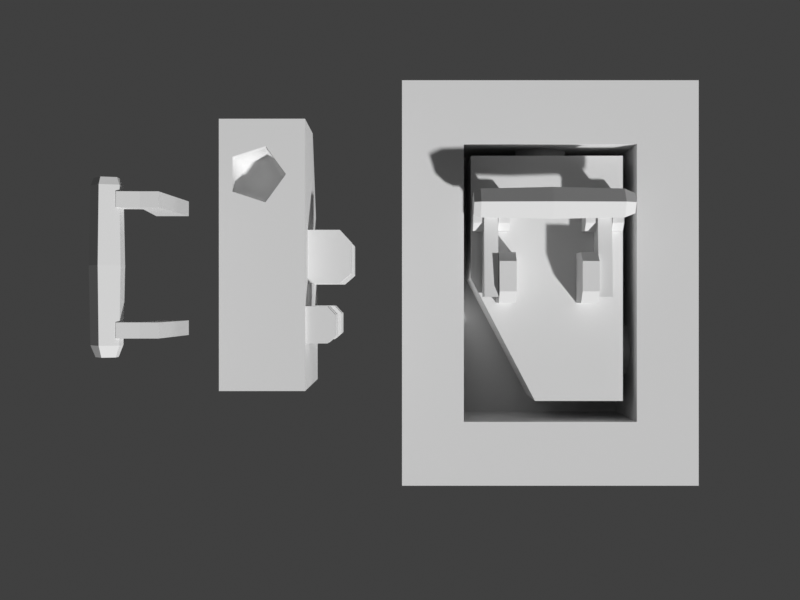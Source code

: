 # Source: boat_switch.blend  (saved by Blender 4.5.91; exported with 4.5.12 LTS)
import bpy
from mathutils import Matrix  # noqa: F401  (used for matrix-valued properties, if any)

bpy.ops.wm.read_factory_settings(use_empty=True)
scene = bpy.context.scene
scene.name = 'Scene'

# ---- collections
col_collection = bpy.data.collections.new('Collection'); scene.collection.children.link(col_collection)
col_parts = bpy.data.collections.new('parts'); scene.collection.children.link(col_parts)

# ---- materials (node trees are filled in below, after node groups)
mat_pipe_wall = bpy.data.materials.new('pipe_wall')
mat_vtx_color = bpy.data.materials.new('vtx_color')
mat_metal_reflect = bpy.data.materials.new('metal_reflect')

# ---- material node trees

# ---- world
world_world = bpy.data.worlds.new('World'); scene.world = world_world
world_world.use_nodes = True; world_world.node_tree.nodes.clear()
_N = world_world.node_tree.nodes; _L = world_world.node_tree.links
n0 = _N.new('ShaderNodeOutputWorld'); n0.name = 'World Output'; n0.location = (300, 300)
n1 = _N.new('ShaderNodeBackground'); n1.name = 'Background'; n1.location = (10, 300)
n1.inputs[0].default_value = (0.05088, 0.05088, 0.05088, 1.0)
_L.new(n1.outputs[0], n0.inputs[0])
n0.is_active_output = True
world_world.color = (0.05088, 0.05088, 0.05088)
world_world.sun_shadow_jitter_overblur = 0.0

# ---- cameras
cam_camera = bpy.data.cameras.new('Camera')
cam_camera.clip_end = 100.0
cam_camera.ortho_scale = 7.314

# ---- meshes
me_repair_scene = bpy.data.meshes.new('repair_scene')
me_repair_scene.from_pydata([], [], [])
me_repair_scene.materials.append(None)
me_repair_scene.update()
me_cube_001 = bpy.data.meshes.new('Cube.001')
me_cube_001.from_pydata([(-2.135, -3.428, -1.0), (-2.135, -3.428, 1.616), (-2.135, 3.428, -1.0), (-2.135, 3.428, 1.616), (2.135, -3.428, -1.0), (2.135, -3.428, 1.616), (2.135, 3.428, -1.0), (2.135, 3.428, 1.616), (-3.66, -5.002, 1.616), (-3.66, 5.002, 1.616), (3.66, -5.002, 1.616), (3.66, 5.002, 1.616)], [], [(0, 2, 3, 1), (2, 6, 7, 3), (6, 4, 5, 7), (4, 0, 1, 5), (2, 0, 4, 6), (1, 8, 10, 5), (7, 11, 9, 3), (5, 10, 11, 7), (3, 9, 8, 1)])
_uv = me_cube_001.uv_layers.new(name='UVMap')
_uv.uv.foreach_set('vector', [0.1573, 0.3257, 0.8427, 0.3257, 0.8427, 0.5872, 0.1573, 0.5872, 0.2866, 0.3257, 0.7134, 0.3257, 0.7134, 0.5872, 0.2866, 0.5872, 0.8427, 0.3257, 0.1573, 0.3257, 0.1573, 0.5872, 0.8427, 0.5872, 0.7134, 0.3257, 0.2866, 0.3257, 0.2866, 0.5872, 0.7134, 0.5872, 0.2866, 0.8427, 0.2866, 0.1573, 0.7134, 0.1573, 0.7134, 0.8427, 0.2866, 0.1573, 0.1341, 0.0, 0.8659, 0.0, 0.7134, 0.1573, 0.7134, 0.8427, 0.8659, 1.0, 0.1341, 1.0, 0.2866, 0.8427, 0.7134, 0.1573, 0.8659, 0.0, 0.8659, 1.0, 0.7134, 0.8427, 0.2866, 0.8427, 0.1341, 1.0, 0.1341, 0.0, 0.2866, 0.1573])
_ca = me_cube_001.color_attributes.new('Col', 'FLOAT_COLOR', 'CORNER')
_ca.data.foreach_set('color', [0.04245, 0.004361, 0.005192, 1.0, 0.04245, 0.004361, 0.005192, 1.0, 0.04245, 0.004361, 0.005192, 1.0, 0.04245, 0.004361, 0.005192, 1.0, 0.04245, 0.004361, 0.005192, 1.0, 0.04245, 0.004361, 0.005192, 1.0, 0.04245, 0.004361, 0.005192, 1.0, 0.04245, 0.004361, 0.005192, 1.0, 0.04245, 0.004361, 0.005192, 1.0, 0.04245, 0.004361, 0.005192, 1.0, 0.04245, 0.004361, 0.005192, 1.0, 0.04245, 0.004361, 0.005192, 1.0, 0.04245, 0.004361, 0.005192, 1.0, 0.04245, 0.004361, 0.005192, 1.0, 0.04245, 0.004361, 0.005192, 1.0, 0.04245, 0.004361, 0.005192, 1.0, 0.04245, 0.004361, 0.005192, 1.0, 0.04245, 0.004361, 0.005192, 1.0, 0.04245, 0.004361, 0.005192, 1.0, 0.04245, 0.004361, 0.005192, 1.0, 0.585, 0.504, 0.4023, 1.0, 0.585, 0.504, 0.4023, 1.0, 0.585, 0.504, 0.4023, 1.0, 0.585, 0.504, 0.4023, 1.0, 0.585, 0.504, 0.4023, 1.0, 0.585, 0.504, 0.4023, 1.0, 0.585, 0.504, 0.4023, 1.0, 0.585, 0.504, 0.4023, 1.0, 0.585, 0.504, 0.4023, 1.0, 0.585, 0.504, 0.4023, 1.0, 0.585, 0.504, 0.4023, 1.0, 0.585, 0.504, 0.4023, 1.0, 0.585, 0.504, 0.4023, 1.0, 0.585, 0.504, 0.4023, 1.0, 0.585, 0.504, 0.4023, 1.0, 0.585, 0.504, 0.4023, 1.0])
me_cube_001.materials.append(mat_pipe_wall)
me_cube_001.use_paint_bone_selection = False
me_cube_001.use_paint_mask = True
me_cube_001.update()
me_base = bpy.data.meshes.new('base')
me_base.from_pydata([(-0.2987, -3.064, -0.9696), (-0.05587, 2.398, 0.5432), (-0.2987, -3.064, 0.9696), (1.515, -1.817, 0.5432), (-1.899, 3.064, -0.9696), (0.5793, 2.398, 0.08171), (-1.899, 3.064, 0.9696), (0.3367, 2.398, -0.665), (1.515, -2.453, 0.08171), (1.899, -3.064, -0.9696), (-0.4484, 2.398, -0.665), (1.899, -3.064, 0.9696), (1.515, -2.21, -0.665), (1.899, 3.064, -0.9696), (-0.691, 2.398, 0.08171), (1.899, 3.064, 0.9696), (0.4105, 2.036, 0.02686), (1.515, -1.425, -0.665), (-0.05587, 2.036, 0.3657), (-1.899, 0.0, -0.9696), (0.2323, 2.036, -0.5214), (-1.899, 0.0, 0.9696), (-0.3441, 2.036, -0.5214), (-0.5222, 2.036, 0.02686), (1.515, -1.182, 0.08171), (1.899, 0.0, -0.9696), (1.152, -2.284, 0.02686), (1.899, 0.0, 0.9696), (1.152, -1.817, 0.3657), (1.152, -2.106, -0.5214), (1.152, -1.529, -0.5214), (1.152, -1.351, 0.02686), (1.899, -1.817, 0.5432), (1.899, -1.182, 0.08171), (1.899, -2.453, 0.08171), (1.899, -1.425, -0.665), (1.899, -2.21, -0.665), (-0.691, 3.064, 0.08171), (-0.05587, 3.064, 0.5432), (-0.4484, 3.064, -0.665), (0.5793, 3.064, 0.08171), (0.3367, 3.064, -0.665), (0.7306, -0.6114, 0.9554), (0.7306, -0.6114, 1.713), (0.7306, 0.624, 0.9554), (0.7306, 0.624, 1.713), (1.141, -0.6114, 0.9554), (1.141, -0.6114, 1.713), (1.141, 0.624, 0.9554), (1.141, 0.624, 1.713), (0.7302, -0.3329, 1.97), (0.7302, 0.4, 1.97), (1.14, 0.4, 1.97), (1.14, -0.3329, 1.97), (-1.269, -0.6114, 0.9554), (-1.269, -0.6114, 1.713), (-1.269, 0.624, 0.9554), (-1.269, 0.624, 1.713), (-0.8592, -0.6114, 0.9554), (-0.8592, -0.6114, 1.713), (-0.8592, 0.624, 0.9554), (-0.8592, 0.624, 1.713), (-1.27, -0.3329, 1.97), (-1.27, 0.4, 1.97), (-0.8597, 0.4, 1.97), (-0.8597, -0.3329, 1.97), (0.864, 1.156, 0.9495), (0.864, 1.156, 1.466), (0.864, 1.998, 0.9495), (0.864, 1.998, 1.466), (1.144, 1.156, 0.9495), (1.144, 1.156, 1.466), (1.144, 1.998, 0.9495), (1.144, 1.998, 1.466), (0.8637, 1.345, 1.641), (0.8637, 1.845, 1.641), (1.143, 1.845, 1.641), (1.143, 1.345, 1.641), (1.518, 1.156, 0.9495), (1.518, 1.156, 1.466), (1.518, 1.998, 0.9495), (1.518, 1.998, 1.466), (1.798, 1.156, 0.9495), (1.798, 1.156, 1.466), (1.798, 1.998, 0.9495), (1.798, 1.998, 1.466), (1.518, 1.345, 1.641), (1.518, 1.845, 1.641), (1.797, 1.845, 1.641), (1.797, 1.345, 1.641), (-1.269, 1.156, 0.9495), (-1.269, 1.156, 1.466), (-1.269, 1.998, 0.9495), (-1.269, 1.998, 1.466), (-0.9894, 1.156, 0.9495), (-0.9894, 1.156, 1.466), (-0.9894, 1.998, 0.9495), (-0.9894, 1.998, 1.466), (-1.269, 1.345, 1.641), (-1.269, 1.845, 1.641), (-0.9897, 1.845, 1.641), (-0.9897, 1.345, 1.641), (-1.882, 1.156, 0.9495), (-1.882, 1.156, 1.466), (-1.882, 1.998, 0.9495), (-1.882, 1.998, 1.466), (-1.603, 1.156, 0.9495), (-1.603, 1.156, 1.466), (-1.603, 1.998, 0.9495), (-1.603, 1.998, 1.466), (-1.883, 1.345, 1.641), (-1.883, 1.845, 1.641), (-1.603, 1.845, 1.641), (-1.603, 1.345, 1.641)], [], [(19, 21, 6, 4), (6, 15, 13, 4, 39, 41, 40, 38, 37), (39, 4, 6, 37), (11, 9, 36, 34), (35, 36, 9, 25, 27, 11, 34, 32, 33), (9, 11, 2, 0), (19, 25, 9, 0), (27, 21, 2, 11), (15, 6, 21, 27), (4, 13, 25, 19), (13, 15, 27, 25), (0, 2, 21, 19), (8, 3, 32, 34), (12, 8, 34, 36), (17, 12, 36, 35), (12, 29, 26, 8), (24, 17, 35, 33), (3, 24, 33, 32), (31, 28, 26, 29, 30), (3, 28, 31, 24), (8, 26, 28, 3), (17, 30, 29, 12), (24, 31, 30, 17), (5, 1, 38, 40), (7, 5, 40, 41), (39, 10, 7, 41), (7, 20, 16, 5), (14, 10, 39, 37), (1, 14, 37, 38), (18, 16, 20, 22, 23), (1, 18, 23, 14), (5, 16, 18, 1), (10, 22, 20, 7), (14, 23, 22, 10), (42, 43, 45, 44), (44, 45, 49, 48), (48, 49, 47, 46), (46, 47, 43, 42), (44, 48, 46, 42), (43, 47, 53, 50), (52, 51, 50, 53), (49, 45, 51, 52), (47, 49, 52, 53), (45, 43, 50, 51), (54, 55, 57, 56), (56, 57, 61, 60), (60, 61, 59, 58), (58, 59, 55, 54), (56, 60, 58, 54), (55, 59, 65, 62), (64, 63, 62, 65), (61, 57, 63, 64), (59, 61, 64, 65), (57, 55, 62, 63), (66, 67, 69, 68), (68, 69, 73, 72), (72, 73, 71, 70), (70, 71, 67, 66), (68, 72, 70, 66), (67, 71, 77, 74), (76, 75, 74, 77), (73, 69, 75, 76), (71, 73, 76, 77), (69, 67, 74, 75), (78, 79, 81, 80), (80, 81, 85, 84), (84, 85, 83, 82), (82, 83, 79, 78), (80, 84, 82, 78), (79, 83, 89, 86), (88, 87, 86, 89), (85, 81, 87, 88), (83, 85, 88, 89), (81, 79, 86, 87), (90, 91, 93, 92), (92, 93, 97, 96), (96, 97, 95, 94), (94, 95, 91, 90), (92, 96, 94, 90), (91, 95, 101, 98), (100, 99, 98, 101), (97, 93, 99, 100), (95, 97, 100, 101), (93, 91, 98, 99), (102, 103, 105, 104), (104, 105, 109, 108), (108, 109, 107, 106), (106, 107, 103, 102), (104, 108, 106, 102), (103, 107, 113, 110), (112, 111, 110, 113), (109, 105, 111, 112), (107, 109, 112, 113), (105, 103, 110, 111)])
me_base.polygons.foreach_set('use_smooth', [0, 0, 0, 0, 0, 0, 0, 0, 0, 0, 0, 0, 1, 1, 1, 1, 1, 1, 1, 1, 1, 1, 1, 1, 1, 1, 1, 1, 1, 1, 1, 1, 1, 1, 0, 0, 0, 0, 0, 0, 0, 0, 0, 0, 0, 0, 0, 0, 0, 0, 0, 0, 0, 0, 0, 0, 0, 0, 0, 0, 0, 0, 0, 0, 0, 0, 0, 0, 0, 0, 0, 0, 0, 0, 0, 0, 0, 0, 0, 0, 0, 0, 0, 0, 0, 0, 0, 0, 0, 0, 0, 0, 0, 0])
me_base.polygons.foreach_set('material_index', [0, 0, 0, 0, 0, 0, 0, 0, 0, 0, 0, 0, 1, 1, 1, 1, 1, 1, 1, 1, 1, 1, 1, 1, 1, 1, 1, 1, 1, 1, 1, 1, 1, 1, 1, 1, 1, 1, 1, 1, 1, 1, 1, 1, 1, 1, 1, 1, 1, 1, 1, 1, 1, 1, 1, 1, 1, 1, 1, 1, 1, 1, 1, 1, 1, 1, 1, 1, 1, 1, 1, 1, 1, 1, 1, 1, 1, 1, 1, 1, 1, 1, 1, 1, 1, 1, 1, 1, 1, 1, 1, 1, 1, 1])
_uv = me_base.uv_layers.new(name='UVMap')
_uv.uv.foreach_set('vector', [0.375, 0.125, 0.625, 0.125, 0.625, 0.25, 0.375, 0.25, 0.625, 0.25, 0.625, 0.5, 0.375, 0.5, 0.375, 0.25, 0.4143, 0.3455, 0.4143, 0.3972, 0.5105, 0.4131, 0.57, 0.3713, 0.5105, 0.3295, 0.4143, 0.3455, 0.375, 0.25, 0.625, 0.25, 0.5105, 0.3295, 0.625, 0.75, 0.375, 0.75, 0.4143, 0.7152, 0.5105, 0.7251, 0.4143, 0.6831, 0.4143, 0.7152, 0.375, 0.75, 0.375, 0.625, 0.625, 0.625, 0.625, 0.75, 0.5105, 0.7251, 0.57, 0.6992, 0.5105, 0.6732, 0.375, 0.75, 0.625, 0.75, 0.625, 1.0, 0.375, 1.0, 0.125, 0.625, 0.375, 0.625, 0.375, 0.75, 0.125, 0.75, 0.625, 0.625, 0.875, 0.625, 0.875, 0.75, 0.625, 0.75, 0.625, 0.5, 0.875, 0.5, 0.875, 0.625, 0.625, 0.625, 0.125, 0.5, 0.375, 0.5, 0.375, 0.625, 0.125, 0.625, 0.375, 0.5, 0.625, 0.5, 0.625, 0.625, 0.375, 0.625, 0.375, 0.0, 0.625, 0.0, 0.625, 0.125, 0.375, 0.125, 0.8, 1.0, 1.0, 1.0, 1.0, 0.8562, 0.8, 0.8562, 0.6, 1.0, 0.8, 1.0, 0.8, 0.8562, 0.6, 0.8562, 0.6, 1.0, 0.6, 1.0, 0.6, 0.8562, 0.6, 0.8562, 0.6, 1.0, 0.6, 1.0, 0.8, 1.0, 0.8, 1.0, 0.2, 1.0, 0.4, 1.0, 0.4, 0.8562, 0.2, 0.8562, 2.98e-08, 1.0, 0.2, 1.0, 0.2, 0.8562, 2.98e-08, 0.8562, 0.02175, 0.3242, 0.25, 0.49, 0.4783, 0.3242, 0.3911, 0.05584, 0.1089, 0.3875, 2.98e-08, 1.0, 2.98e-08, 1.0, 0.2, 1.0, 0.2, 1.0, 0.8, 1.0, 0.8, 1.0, 1.0, 1.0, 1.0, 1.0, 0.4, 1.0, 0.4, 1.0, 0.6, 1.0, 0.6, 1.0, 0.2, 1.0, 0.2, 1.0, 0.4, 1.0, 0.4, 1.0, 0.8, 1.0, 1.0, 1.0, 1.0, 0.751, 0.8, 0.751, 0.6, 1.0, 0.8, 1.0, 0.8, 0.751, 0.6, 0.751, 0.4, 0.5, 0.4, 0.5, 0.6, 0.5, 0.6, 0.5, 0.6, 1.0, 0.6, 1.0, 0.8, 1.0, 0.8, 1.0, 0.2, 1.0, 0.4, 1.0, 0.4, 0.751, 0.2, 0.751, 2.98e-08, 1.0, 0.2, 1.0, 0.2, 0.751, 2.98e-08, 0.751, 0.25, 0.49, 0.4783, 0.3242, 0.3911, 0.05584, 0.1089, 0.3875, 0.02175, 0.3242, 2.98e-08, 1.0, 2.98e-08, 1.0, 0.2, 1.0, 0.2, 1.0, 0.8, 1.0, 0.8, 1.0, 1.0, 1.0, 1.0, 1.0, 0.4, 1.0, 0.4, 1.0, 0.5734, 1.0, 0.6, 1.0, 0.2, 1.0, 0.2, 1.0, 0.4, 1.0, 0.4, 1.0, 0.375, 0.0, 0.625, 0.0, 0.625, 0.25, 0.375, 0.25, 0.375, 0.25, 0.625, 0.25, 0.625, 0.5, 0.375, 0.5, 0.375, 0.5, 0.625, 0.5, 0.625, 0.75, 0.375, 0.75, 0.375, 0.75, 0.625, 0.75, 0.625, 1.0, 0.375, 1.0, 0.125, 0.5, 0.375, 0.5, 0.375, 0.75, 0.125, 0.75, 0.625, 1.0, 0.625, 0.75, 0.625, 0.75, 0.625, 1.0, 0.625, 0.5, 0.875, 0.5, 0.875, 0.75, 0.625, 0.75, 0.625, 0.5, 0.625, 0.25, 0.625, 0.25, 0.625, 0.5, 0.625, 0.75, 0.625, 0.5, 0.625, 0.5, 0.625, 0.75, 0.625, 0.25, 0.625, 0.0, 0.625, 0.0, 0.625, 0.25, 0.375, 0.0, 0.625, 0.0, 0.625, 0.25, 0.375, 0.25, 0.375, 0.25, 0.625, 0.25, 0.625, 0.5, 0.375, 0.5, 0.375, 0.5, 0.625, 0.5, 0.625, 0.75, 0.375, 0.75, 0.375, 0.75, 0.625, 0.75, 0.625, 1.0, 0.375, 1.0, 0.125, 0.5, 0.375, 0.5, 0.375, 0.75, 0.125, 0.75, 0.625, 1.0, 0.625, 0.75, 0.625, 0.75, 0.625, 1.0, 0.625, 0.5, 0.875, 0.5, 0.875, 0.75, 0.625, 0.75, 0.625, 0.5, 0.625, 0.25, 0.625, 0.25, 0.625, 0.5, 0.625, 0.75, 0.625, 0.5, 0.625, 0.5, 0.625, 0.75, 0.625, 0.25, 0.625, 0.0, 0.625, 0.0, 0.625, 0.25, 0.375, 0.0, 0.625, 0.0, 0.625, 0.25, 0.375, 0.25, 0.375, 0.25, 0.625, 0.25, 0.625, 0.5, 0.375, 0.5, 0.375, 0.5, 0.625, 0.5, 0.625, 0.75, 0.375, 0.75, 0.375, 0.75, 0.625, 0.75, 0.625, 1.0, 0.375, 1.0, 0.125, 0.5, 0.375, 0.5, 0.375, 0.75, 0.125, 0.75, 0.625, 1.0, 0.625, 0.75, 0.625, 0.75, 0.625, 1.0, 0.625, 0.5, 0.875, 0.5, 0.875, 0.75, 0.625, 0.75, 0.625, 0.5, 0.625, 0.25, 0.625, 0.25, 0.625, 0.5, 0.625, 0.75, 0.625, 0.5, 0.625, 0.5, 0.625, 0.75, 0.625, 0.25, 0.625, 0.0, 0.625, 0.0, 0.625, 0.25, 0.375, 0.0, 0.625, 0.0, 0.625, 0.25, 0.375, 0.25, 0.375, 0.25, 0.625, 0.25, 0.625, 0.5, 0.375, 0.5, 0.375, 0.5, 0.625, 0.5, 0.625, 0.75, 0.375, 0.75, 0.375, 0.75, 0.625, 0.75, 0.625, 1.0, 0.375, 1.0, 0.125, 0.5, 0.375, 0.5, 0.375, 0.75, 0.125, 0.75, 0.625, 1.0, 0.625, 0.75, 0.625, 0.75, 0.625, 1.0, 0.625, 0.5, 0.875, 0.5, 0.875, 0.75, 0.625, 0.75, 0.625, 0.5, 0.625, 0.25, 0.625, 0.25, 0.625, 0.5, 0.625, 0.75, 0.625, 0.5, 0.625, 0.5, 0.625, 0.75, 0.625, 0.25, 0.625, 0.0, 0.625, 0.0, 0.625, 0.25, 0.375, 0.0, 0.625, 0.0, 0.625, 0.25, 0.375, 0.25, 0.375, 0.25, 0.625, 0.25, 0.625, 0.5, 0.375, 0.5, 0.375, 0.5, 0.625, 0.5, 0.625, 0.75, 0.375, 0.75, 0.375, 0.75, 0.625, 0.75, 0.625, 1.0, 0.375, 1.0, 0.125, 0.5, 0.375, 0.5, 0.375, 0.75, 0.125, 0.75, 0.625, 1.0, 0.625, 0.75, 0.625, 0.75, 0.625, 1.0, 0.625, 0.5, 0.875, 0.5, 0.875, 0.75, 0.625, 0.75, 0.625, 0.5, 0.625, 0.25, 0.625, 0.25, 0.625, 0.5, 0.625, 0.75, 0.625, 0.5, 0.625, 0.5, 0.625, 0.75, 0.625, 0.25, 0.625, 0.0, 0.625, 0.0, 0.625, 0.25, 0.375, 0.0, 0.625, 0.0, 0.625, 0.25, 0.375, 0.25, 0.375, 0.25, 0.625, 0.25, 0.625, 0.5, 0.375, 0.5, 0.375, 0.5, 0.625, 0.5, 0.625, 0.75, 0.375, 0.75, 0.375, 0.75, 0.625, 0.75, 0.625, 1.0, 0.375, 1.0, 0.125, 0.5, 0.375, 0.5, 0.375, 0.75, 0.125, 0.75, 0.625, 1.0, 0.625, 0.75, 0.625, 0.75, 0.625, 1.0, 0.625, 0.5, 0.875, 0.5, 0.875, 0.75, 0.625, 0.75, 0.625, 0.5, 0.625, 0.25, 0.625, 0.25, 0.625, 0.5, 0.625, 0.75, 0.625, 0.5, 0.625, 0.5, 0.625, 0.75, 0.625, 0.25, 0.625, 0.0, 0.625, 0.0, 0.625, 0.25])
_ca = me_base.color_attributes.new('Attribute', 'BYTE_COLOR', 'CORNER')
_ca.data.foreach_set('color', [1.0, 1.0, 1.0, 1.0, 1.0, 1.0, 1.0, 1.0, 1.0, 1.0, 1.0, 1.0, 1.0, 1.0, 1.0, 1.0, 1.0, 1.0, 1.0, 1.0, 0.01681, 0.02315, 0.2086, 1.0, 0.01681, 0.02315, 0.2086, 1.0, 1.0, 1.0, 1.0, 1.0, 0.01681, 0.02315, 0.2086, 1.0, 0.1946, 0.2016, 0.3663, 1.0, 0.01681, 0.02315, 0.2086, 1.0, 1.0, 1.0, 1.0, 1.0, 1.0, 1.0, 1.0, 1.0, 0.01681, 0.02315, 0.2086, 1.0, 1.0, 1.0, 1.0, 1.0, 1.0, 1.0, 1.0, 1.0, 1.0, 1.0, 1.0, 1.0, 1.0, 1.0, 1.0, 1.0, 1.0, 1.0, 1.0, 1.0, 1.0, 1.0, 1.0, 1.0, 1.0, 1.0, 1.0, 1.0, 1.0, 1.0, 1.0, 1.0, 1.0, 1.0, 1.0, 1.0, 1.0, 1.0, 1.0, 1.0, 1.0, 1.0, 1.0, 1.0, 1.0, 1.0, 1.0, 1.0, 1.0, 1.0, 1.0, 1.0, 1.0, 1.0, 1.0, 1.0, 1.0, 1.0, 1.0, 1.0, 1.0, 1.0, 1.0, 1.0, 1.0, 1.0, 1.0, 1.0, 1.0, 1.0, 1.0, 1.0, 1.0, 1.0, 1.0, 1.0, 1.0, 1.0, 1.0, 1.0, 1.0, 1.0, 1.0, 1.0, 1.0, 1.0, 1.0, 1.0, 1.0, 1.0, 1.0, 1.0, 1.0, 1.0, 1.0, 1.0, 1.0, 1.0, 1.0, 1.0, 1.0, 1.0, 1.0, 1.0, 1.0, 1.0, 1.0, 1.0, 1.0, 1.0, 1.0, 1.0, 0.01681, 0.02315, 0.2086, 1.0, 1.0, 1.0, 1.0, 1.0, 1.0, 1.0, 1.0, 1.0, 1.0, 1.0, 1.0, 1.0, 1.0, 1.0, 1.0, 1.0, 0.01681, 0.02315, 0.2086, 1.0, 1.0, 1.0, 1.0, 1.0, 1.0, 1.0, 1.0, 1.0, 0.01681, 0.02315, 0.2086, 1.0, 0.01681, 0.02315, 0.2086, 1.0, 1.0, 1.0, 1.0, 1.0, 1.0, 1.0, 1.0, 1.0, 1.0, 1.0, 1.0, 1.0, 1.0, 1.0, 1.0, 1.0, 1.0, 1.0, 1.0, 1.0, 1.0, 1.0, 1.0, 1.0, 1.0, 1.0, 1.0, 1.0, 1.0, 1.0, 1.0, 1.0, 1.0, 1.0, 1.0, 1.0, 1.0, 1.0, 1.0, 1.0, 1.0, 1.0, 1.0, 1.0, 1.0, 1.0, 1.0, 1.0, 1.0, 1.0, 1.0, 1.0, 1.0, 1.0, 1.0, 1.0, 1.0, 1.0, 1.0, 1.0, 1.0, 1.0, 1.0, 1.0, 1.0, 1.0, 1.0, 1.0, 1.0, 1.0, 1.0, 1.0, 1.0, 1.0, 1.0, 1.0, 1.0, 1.0, 1.0, 1.0, 1.0, 1.0, 1.0, 1.0, 1.0, 1.0, 1.0, 1.0, 1.0, 1.0, 1.0, 1.0, 1.0, 1.0, 1.0, 1.0, 1.0, 1.0, 1.0, 1.0, 1.0, 1.0, 1.0, 1.0, 1.0, 1.0, 1.0, 1.0, 1.0, 1.0, 1.0, 1.0, 1.0, 1.0, 1.0, 1.0, 1.0, 1.0, 1.0, 1.0, 1.0, 1.0, 1.0, 1.0, 1.0, 1.0, 1.0, 1.0, 1.0, 1.0, 1.0, 1.0, 1.0, 1.0, 1.0, 1.0, 1.0, 1.0, 1.0, 1.0, 1.0, 1.0, 1.0, 1.0, 1.0, 1.0, 1.0, 1.0, 1.0, 1.0, 1.0, 1.0, 1.0, 1.0, 1.0, 1.0, 1.0, 1.0, 1.0, 1.0, 1.0, 1.0, 1.0, 1.0, 1.0, 1.0, 1.0, 1.0, 1.0, 1.0, 1.0, 1.0, 1.0, 1.0, 1.0, 1.0, 1.0, 1.0, 1.0, 1.0, 1.0, 1.0, 1.0, 1.0, 1.0, 1.0, 1.0, 1.0, 1.0, 1.0, 1.0, 1.0, 1.0, 1.0, 1.0, 1.0, 1.0, 1.0, 1.0, 1.0, 1.0, 1.0, 1.0, 1.0, 1.0, 1.0, 1.0, 1.0, 1.0, 1.0, 1.0, 1.0, 1.0, 1.0, 1.0, 1.0, 0.01681, 0.02315, 0.2086, 1.0, 1.0, 1.0, 1.0, 1.0, 1.0, 1.0, 1.0, 1.0, 0.01681, 0.02315, 0.2086, 1.0, 0.1946, 0.2016, 0.3663, 1.0, 0.01681, 0.02315, 0.2086, 1.0, 0.3663, 0.3712, 0.5089, 1.0, 1.0, 1.0, 1.0, 1.0, 0.1946, 0.2016, 0.3663, 1.0, 1.0, 1.0, 1.0, 1.0, 1.0, 1.0, 1.0, 1.0, 1.0, 1.0, 1.0, 1.0, 1.0, 1.0, 1.0, 1.0, 1.0, 1.0, 1.0, 1.0, 0.3663, 0.3712, 0.5089, 1.0, 0.01681, 0.02315, 0.2086, 1.0, 1.0, 1.0, 1.0, 1.0, 1.0, 1.0, 1.0, 1.0, 1.0, 1.0, 1.0, 1.0, 1.0, 1.0, 1.0, 1.0, 1.0, 1.0, 1.0, 1.0, 1.0, 1.0, 1.0, 1.0, 1.0, 1.0, 1.0, 1.0, 1.0, 1.0, 1.0, 1.0, 1.0, 1.0, 1.0, 1.0, 1.0, 1.0, 1.0, 1.0, 1.0, 1.0, 1.0, 1.0, 1.0, 1.0, 1.0, 1.0, 1.0, 1.0, 1.0, 1.0, 1.0, 1.0, 1.0, 1.0, 1.0, 1.0, 1.0, 1.0, 1.0, 1.0, 1.0, 1.0, 1.0, 1.0, 1.0, 1.0, 1.0, 1.0, 1.0, 1.0, 0.3663, 0.3712, 0.5089, 1.0, 1.0, 1.0, 1.0, 1.0, 1.0, 1.0, 1.0, 1.0, 1.0, 1.0, 1.0, 1.0, 1.0, 1.0, 1.0, 1.0, 1.0, 1.0, 1.0, 1.0, 1.0, 1.0, 1.0, 1.0, 0.3663, 0.3712, 0.5089, 1.0, 1.0, 1.0, 1.0, 1.0, 1.0, 1.0, 1.0, 1.0, 1.0, 1.0, 1.0, 1.0, 1.0, 1.0, 1.0, 1.0, 1.0, 1.0, 1.0, 1.0, 1.0, 1.0, 1.0, 1.0, 1.0, 1.0, 1.0, 1.0, 1.0, 1.0, 1.0, 1.0, 1.0, 1.0, 1.0, 1.0, 1.0, 1.0, 1.0, 1.0, 1.0, 1.0, 1.0, 1.0, 1.0, 1.0, 1.0, 1.0, 1.0, 1.0, 1.0, 1.0, 1.0, 1.0, 1.0, 1.0, 1.0, 1.0, 1.0, 1.0, 1.0, 1.0, 1.0, 1.0, 1.0, 1.0, 1.0, 1.0, 1.0, 1.0, 1.0, 1.0, 1.0, 1.0, 1.0, 1.0, 1.0, 1.0, 1.0, 1.0, 1.0, 1.0, 1.0, 1.0, 1.0, 1.0, 1.0, 1.0, 1.0, 1.0, 1.0, 1.0, 1.0, 1.0, 1.0, 1.0, 1.0, 1.0, 1.0, 1.0, 1.0, 1.0, 1.0, 1.0, 1.0, 1.0, 1.0, 1.0, 1.0, 1.0, 1.0, 1.0, 1.0, 1.0, 1.0, 1.0, 1.0, 1.0, 1.0, 1.0, 1.0, 1.0, 1.0, 1.0, 1.0, 1.0, 1.0, 1.0, 1.0, 1.0, 1.0, 1.0, 1.0, 1.0, 1.0, 1.0, 1.0, 1.0, 1.0, 1.0, 1.0, 1.0, 1.0, 1.0, 1.0, 1.0, 1.0, 1.0, 1.0, 1.0, 1.0, 1.0, 1.0, 1.0, 1.0, 1.0, 1.0, 1.0, 1.0, 1.0, 1.0, 1.0, 1.0, 1.0, 1.0, 1.0, 1.0, 1.0, 1.0, 1.0, 1.0, 1.0, 1.0, 1.0, 1.0, 1.0, 1.0, 1.0, 1.0, 1.0, 1.0, 1.0, 1.0, 1.0, 1.0, 1.0, 1.0, 1.0, 1.0, 1.0, 1.0, 1.0, 1.0, 1.0, 1.0, 1.0, 1.0, 1.0, 1.0, 1.0, 1.0, 1.0, 1.0, 1.0, 1.0, 1.0, 1.0, 1.0, 1.0, 1.0, 1.0, 1.0, 1.0, 1.0, 1.0, 1.0, 1.0, 1.0, 1.0, 1.0, 1.0, 1.0, 1.0, 1.0, 1.0, 1.0, 1.0, 1.0, 1.0, 1.0, 1.0, 1.0, 1.0, 1.0, 1.0, 1.0, 1.0, 1.0, 1.0, 1.0, 1.0, 1.0, 1.0, 1.0, 1.0, 1.0, 1.0, 1.0, 1.0, 1.0, 1.0, 1.0, 1.0, 1.0, 1.0, 1.0, 1.0, 1.0, 1.0, 1.0, 1.0, 1.0, 1.0, 1.0, 1.0, 1.0, 1.0, 1.0, 1.0, 1.0, 1.0, 1.0, 1.0, 1.0, 1.0, 1.0, 1.0, 1.0, 1.0, 1.0, 1.0, 1.0, 1.0, 1.0, 1.0, 1.0, 1.0, 1.0, 1.0, 1.0, 1.0, 1.0, 1.0, 1.0, 1.0, 1.0, 1.0, 1.0, 1.0, 1.0, 1.0, 1.0, 1.0, 1.0, 1.0, 1.0, 1.0, 1.0, 1.0, 1.0, 1.0, 1.0, 1.0, 1.0, 1.0, 1.0, 1.0, 1.0, 1.0, 1.0, 1.0, 1.0, 1.0, 1.0, 1.0, 1.0, 1.0, 1.0, 1.0, 1.0, 1.0, 1.0, 1.0, 1.0, 1.0, 1.0, 1.0, 1.0, 1.0, 1.0, 1.0, 1.0, 1.0, 1.0, 1.0, 1.0, 1.0, 1.0, 1.0, 1.0, 1.0, 1.0, 1.0, 1.0, 1.0, 1.0, 1.0, 1.0, 1.0, 1.0, 1.0, 1.0, 1.0, 1.0, 1.0, 1.0, 1.0, 1.0, 1.0, 1.0, 1.0, 1.0, 1.0, 1.0, 1.0, 1.0, 1.0, 1.0, 1.0, 1.0, 1.0, 1.0, 1.0, 1.0, 1.0, 1.0, 1.0, 1.0, 1.0, 1.0, 1.0, 1.0, 1.0, 1.0, 1.0, 1.0, 1.0, 1.0, 1.0, 1.0, 1.0, 1.0, 1.0, 1.0, 1.0, 1.0, 1.0, 1.0, 1.0, 1.0, 1.0, 1.0, 1.0, 1.0, 1.0, 1.0, 1.0, 1.0, 1.0, 1.0, 1.0, 1.0, 1.0, 1.0, 1.0, 1.0, 1.0, 1.0, 1.0, 1.0, 1.0, 1.0, 1.0, 1.0, 1.0, 1.0, 1.0, 1.0, 1.0, 1.0, 1.0, 1.0, 1.0, 1.0, 1.0, 1.0, 1.0, 1.0, 1.0, 1.0, 1.0, 1.0, 1.0, 1.0, 1.0, 1.0, 1.0, 1.0, 1.0, 1.0, 1.0, 1.0, 1.0, 1.0, 1.0, 1.0, 1.0, 1.0, 1.0, 1.0, 1.0, 1.0, 1.0, 1.0, 1.0, 1.0, 1.0, 1.0, 1.0, 1.0, 1.0, 1.0, 1.0, 1.0, 1.0, 1.0, 1.0, 1.0, 1.0, 1.0, 1.0, 1.0, 1.0, 1.0, 1.0, 1.0, 1.0, 1.0, 1.0, 1.0, 1.0, 1.0, 1.0, 1.0, 1.0, 1.0, 1.0, 1.0, 1.0, 1.0, 1.0, 1.0, 1.0, 1.0, 1.0, 1.0, 1.0, 1.0, 1.0, 1.0, 1.0, 1.0, 1.0, 1.0, 1.0, 1.0, 1.0, 1.0, 1.0, 1.0, 1.0, 1.0, 1.0, 1.0, 1.0, 1.0, 1.0, 1.0, 1.0, 1.0, 1.0, 1.0, 1.0, 1.0, 1.0, 1.0, 1.0, 1.0, 1.0, 1.0, 1.0, 1.0, 1.0, 1.0, 1.0, 1.0, 1.0, 1.0, 1.0, 1.0, 1.0, 1.0, 1.0, 1.0, 1.0, 1.0, 1.0, 1.0, 1.0, 1.0, 1.0, 1.0, 1.0, 1.0, 1.0, 1.0, 1.0, 1.0, 1.0, 1.0, 1.0, 1.0, 1.0, 1.0, 1.0, 1.0, 1.0, 1.0, 1.0, 1.0, 1.0, 1.0, 1.0, 1.0, 1.0, 1.0, 1.0, 1.0, 1.0, 1.0, 1.0, 1.0, 1.0, 1.0, 1.0, 1.0, 1.0, 1.0, 1.0, 1.0, 1.0, 1.0, 1.0, 1.0, 1.0, 1.0, 1.0, 1.0, 1.0, 1.0, 1.0, 1.0, 1.0, 1.0, 1.0, 1.0, 1.0, 1.0, 1.0, 1.0, 1.0, 1.0, 1.0, 1.0, 1.0, 1.0, 1.0, 1.0, 1.0, 1.0, 1.0, 1.0, 1.0, 1.0, 1.0, 1.0, 1.0, 1.0, 1.0, 1.0, 1.0, 1.0, 1.0, 1.0, 1.0, 1.0, 1.0, 1.0, 1.0, 1.0, 1.0, 1.0, 1.0, 1.0, 1.0, 1.0, 1.0, 1.0, 1.0, 1.0, 1.0, 1.0, 1.0, 1.0, 1.0, 1.0, 1.0, 1.0, 1.0, 1.0, 1.0, 1.0, 1.0, 1.0, 1.0, 1.0, 1.0, 1.0, 1.0, 1.0, 1.0, 1.0, 1.0, 1.0, 1.0, 1.0, 1.0, 1.0, 1.0, 1.0, 1.0, 1.0, 1.0, 1.0, 1.0, 1.0, 1.0, 1.0, 1.0, 1.0, 1.0, 1.0, 1.0, 1.0, 1.0, 1.0, 1.0, 1.0, 1.0, 1.0, 1.0, 1.0, 1.0, 1.0, 1.0, 1.0, 1.0, 1.0, 1.0, 1.0, 1.0, 1.0, 1.0, 1.0, 1.0, 1.0, 1.0, 1.0, 1.0, 1.0, 1.0, 1.0, 1.0, 1.0, 1.0, 1.0, 1.0, 1.0, 1.0, 1.0, 1.0, 1.0, 1.0, 1.0, 1.0, 1.0, 1.0, 1.0, 1.0, 1.0, 1.0, 1.0, 1.0, 1.0, 1.0, 1.0, 1.0, 1.0, 1.0, 1.0, 1.0, 1.0, 1.0, 1.0, 1.0, 1.0, 1.0, 1.0, 1.0, 1.0, 1.0, 1.0, 1.0, 1.0, 1.0, 1.0, 1.0, 1.0, 1.0, 1.0, 1.0, 1.0, 1.0, 1.0, 1.0, 1.0, 1.0, 1.0, 1.0, 1.0, 1.0, 1.0, 1.0, 1.0, 1.0, 1.0, 1.0, 1.0, 1.0, 1.0, 1.0, 1.0, 1.0, 1.0, 1.0, 1.0, 1.0, 1.0, 1.0, 1.0, 1.0, 1.0, 1.0, 1.0, 1.0, 1.0, 1.0, 1.0, 1.0, 1.0, 1.0, 1.0, 1.0, 1.0, 1.0, 1.0, 1.0, 1.0, 1.0, 1.0, 1.0, 1.0, 1.0, 1.0, 1.0, 1.0, 1.0, 1.0, 1.0, 1.0, 1.0, 1.0, 1.0, 1.0, 1.0, 1.0, 1.0, 1.0, 1.0, 1.0, 1.0, 1.0, 1.0, 1.0, 1.0, 1.0, 1.0, 1.0, 1.0, 1.0, 1.0, 1.0, 1.0, 1.0, 1.0, 1.0, 1.0, 1.0, 1.0, 1.0, 1.0, 1.0, 1.0, 1.0, 1.0, 1.0, 1.0, 1.0, 1.0, 1.0, 1.0, 1.0, 1.0, 1.0, 1.0, 1.0, 1.0, 1.0, 1.0, 1.0, 1.0, 1.0, 1.0, 1.0, 1.0, 1.0, 1.0, 1.0, 1.0, 1.0, 1.0, 1.0, 1.0, 1.0, 1.0, 1.0, 1.0, 1.0, 1.0, 1.0, 1.0, 1.0, 1.0, 1.0, 1.0, 1.0, 1.0, 1.0, 1.0, 1.0, 1.0, 1.0, 1.0, 1.0, 1.0, 1.0, 1.0, 1.0, 1.0, 1.0, 1.0, 1.0, 1.0, 1.0, 1.0, 1.0, 1.0, 1.0, 1.0, 1.0, 1.0, 1.0, 1.0, 1.0, 1.0, 1.0, 1.0, 1.0, 1.0, 1.0])
_ca = me_base.color_attributes.new('Col', 'FLOAT_COLOR', 'CORNER')
_ca.data.foreach_set('color', [0.008339, 0.009625, 0.1433, 1.0, 0.01704, 0.02285, 0.2082, 1.0, 0.01704, 0.02285, 0.2082, 1.0, 0.006283, 0.005844, 0.132, 1.0, 0.01704, 0.02285, 0.2082, 1.0, 0.01704, 0.02285, 0.2082, 1.0, 0.006283, 0.005844, 0.132, 1.0, 0.006283, 0.005844, 0.132, 1.0, 0.006283, 0.005844, 0.132, 1.0, 0.006283, 0.005844, 0.132, 1.0, 0.01704, 0.02285, 0.2082, 1.0, 0.01704, 0.02285, 0.2082, 1.0, 0.01704, 0.02285, 0.2082, 1.0, 0.006283, 0.005844, 0.132, 1.0, 0.006283, 0.005844, 0.132, 1.0, 0.01704, 0.02285, 0.2082, 1.0, 0.01704, 0.02285, 0.2082, 1.0, 0.01704, 0.02285, 0.2082, 1.0, 0.006283, 0.005844, 0.132, 1.0, 0.006283, 0.005844, 0.132, 1.0, 0.01704, 0.02285, 0.2082, 1.0, 0.006283, 0.005844, 0.132, 1.0, 0.006283, 0.005844, 0.132, 1.0, 0.006283, 0.005844, 0.132, 1.0, 0.006283, 0.005844, 0.132, 1.0, 0.01704, 0.02285, 0.2082, 1.0, 0.01704, 0.02285, 0.2082, 1.0, 0.01704, 0.02285, 0.2082, 1.0, 0.01704, 0.02285, 0.2082, 1.0, 0.01704, 0.02285, 0.2082, 1.0, 0.006283, 0.005844, 0.132, 1.0, 0.01704, 0.02285, 0.2082, 1.0, 0.01704, 0.02285, 0.2082, 1.0, 0.006283, 0.005844, 0.132, 1.0, 0.008339, 0.009625, 0.1433, 1.0, 0.006283, 0.005844, 0.132, 1.0, 0.006283, 0.005844, 0.132, 1.0, 0.006283, 0.005844, 0.132, 1.0, 0.01704, 0.02285, 0.2082, 1.0, 0.01704, 0.02285, 0.2082, 1.0, 0.01704, 0.02285, 0.2082, 1.0, 0.01704, 0.02285, 0.2082, 1.0, 0.01704, 0.02285, 0.2082, 1.0, 0.01704, 0.02285, 0.2082, 1.0, 0.01704, 0.02285, 0.2082, 1.0, 0.01704, 0.02285, 0.2082, 1.0, 0.006283, 0.005844, 0.132, 1.0, 0.006283, 0.005844, 0.132, 1.0, 0.006283, 0.005844, 0.132, 1.0, 0.008339, 0.009625, 0.1433, 1.0, 0.006283, 0.005844, 0.132, 1.0, 0.01704, 0.02285, 0.2082, 1.0, 0.01704, 0.02285, 0.2082, 1.0, 0.006283, 0.005844, 0.132, 1.0, 0.006283, 0.005844, 0.132, 1.0, 0.01704, 0.02285, 0.2082, 1.0, 0.01704, 0.02285, 0.2082, 1.0, 0.008339, 0.009625, 0.1433, 1.0, 0.01704, 0.02285, 0.2082, 1.0, 0.01704, 0.02285, 0.2082, 1.0, 0.01704, 0.02285, 0.2082, 1.0, 0.01704, 0.02285, 0.2082, 1.0, 0.006283, 0.005844, 0.132, 1.0, 0.01704, 0.02285, 0.2082, 1.0, 0.01704, 0.02285, 0.2082, 1.0, 0.006283, 0.005844, 0.132, 1.0, 0.006283, 0.005844, 0.132, 1.0, 0.006283, 0.005844, 0.132, 1.0, 0.006283, 0.005844, 0.132, 1.0, 0.006283, 0.005844, 0.132, 1.0, 0.006283, 0.005844, 0.132, 1.0, 0.01582, 0.02108, 0.198, 1.0, 0.01704, 0.02285, 0.2082, 1.0, 0.01704, 0.02285, 0.2082, 1.0, 0.01704, 0.02285, 0.2082, 1.0, 0.006283, 0.005844, 0.132, 1.0, 0.006283, 0.005844, 0.132, 1.0, 0.01704, 0.02285, 0.2082, 1.0, 0.01704, 0.02285, 0.2082, 1.0, 0.01704, 0.02285, 0.2082, 1.0, 0.01704, 0.02285, 0.2082, 1.0, 0.01704, 0.02285, 0.2082, 1.0, 0.01704, 0.02285, 0.2082, 1.0, 0.01704, 0.02285, 0.2082, 1.0, 0.01704, 0.02285, 0.2082, 1.0, 0.01582, 0.02108, 0.198, 1.0, 0.01704, 0.02285, 0.2082, 1.0, 0.01704, 0.02285, 0.2082, 1.0, 0.01704, 0.02285, 0.2082, 1.0, 0.01704, 0.02285, 0.2082, 1.0, 0.01704, 0.02285, 0.2082, 1.0, 0.01704, 0.02285, 0.2082, 1.0, 0.01704, 0.02285, 0.2082, 1.0, 0.01704, 0.02285, 0.2082, 1.0, 0.01704, 0.02285, 0.2082, 1.0, 0.006283, 0.005844, 0.132, 1.0, 0.01704, 0.02285, 0.2082, 1.0, 0.01582, 0.02108, 0.198, 1.0, 0.006283, 0.005844, 0.132, 1.0, 0.01704, 0.02285, 0.2082, 1.0, 0.01704, 0.02285, 0.2082, 1.0, 0.01704, 0.02285, 0.2082, 1.0, 0.006283, 0.005844, 0.132, 1.0, 0.01704, 0.02285, 0.2082, 1.0, 0.01704, 0.02285, 0.2082, 1.0, 0.01704, 0.02285, 0.2082, 1.0, 0.01704, 0.02285, 0.2082, 1.0, 0.01704, 0.02285, 0.2082, 1.0, 0.01704, 0.02285, 0.2082, 1.0, 0.01704, 0.02285, 0.2082, 1.0, 0.006283, 0.005844, 0.132, 1.0, 0.006283, 0.005844, 0.132, 1.0, 0.01704, 0.02285, 0.2082, 1.0, 0.01704, 0.02285, 0.2082, 1.0, 0.006283, 0.005844, 0.132, 1.0, 0.01704, 0.02285, 0.2082, 1.0, 0.01704, 0.02285, 0.2082, 1.0, 0.01704, 0.02285, 0.2082, 1.0, 0.01704, 0.02285, 0.2082, 1.0, 0.01704, 0.02285, 0.2082, 1.0, 0.01704, 0.02285, 0.2082, 1.0, 0.006283, 0.005844, 0.132, 1.0, 0.01704, 0.02285, 0.2082, 1.0, 0.01704, 0.02285, 0.2082, 1.0, 0.01704, 0.02285, 0.2082, 1.0, 0.01704, 0.02285, 0.2082, 1.0, 0.01704, 0.02285, 0.2082, 1.0, 0.01704, 0.02285, 0.2082, 1.0, 0.01704, 0.02285, 0.2082, 1.0, 0.01704, 0.02285, 0.2082, 1.0, 0.01704, 0.02285, 0.2082, 1.0, 0.01704, 0.02285, 0.2082, 1.0, 0.01704, 0.02285, 0.2082, 1.0, 0.01704, 0.02285, 0.2082, 1.0, 0.01704, 0.02285, 0.2082, 1.0, 0.01704, 0.02285, 0.2082, 1.0, 0.01704, 0.02285, 0.2082, 1.0, 0.01704, 0.02285, 0.2082, 1.0, 0.01704, 0.02285, 0.2082, 1.0, 0.01704, 0.02285, 0.2082, 1.0, 0.01704, 0.02285, 0.2082, 1.0, 0.01704, 0.02285, 0.2082, 1.0, 0.01704, 0.02285, 0.2082, 1.0, 0.01704, 0.02285, 0.2082, 1.0, 0.01704, 0.02285, 0.2082, 1.0, 0.01704, 0.02285, 0.2082, 1.0, 0.01704, 0.02285, 0.2082, 1.0, 0.01704, 0.02285, 0.2082, 1.0, 0.01704, 0.02285, 0.2082, 1.0, 0.01704, 0.02285, 0.2082, 1.0, 0.01704, 0.02285, 0.2082, 1.0, 0.01704, 0.02285, 0.2082, 1.0, 0.01704, 0.02285, 0.2082, 1.0, 0.01704, 0.02285, 0.2082, 1.0, 0.01704, 0.02285, 0.2082, 1.0, 0.01704, 0.02285, 0.2082, 1.0, 0.01704, 0.02285, 0.2082, 1.0, 0.01704, 0.02285, 0.2082, 1.0, 0.01704, 0.02285, 0.2082, 1.0, 0.01704, 0.02285, 0.2082, 1.0, 0.01704, 0.02285, 0.2082, 1.0, 0.01704, 0.02285, 0.2082, 1.0, 0.01704, 0.02285, 0.2082, 1.0, 0.01704, 0.02285, 0.2082, 1.0, 0.01704, 0.02285, 0.2082, 1.0, 0.01704, 0.02285, 0.2082, 1.0, 0.01704, 0.02285, 0.2082, 1.0, 0.01704, 0.02285, 0.2082, 1.0, 0.01704, 0.02285, 0.2082, 1.0, 0.01704, 0.02285, 0.2082, 1.0, 0.01704, 0.02285, 0.2082, 1.0, 0.01704, 0.02285, 0.2082, 1.0, 0.01704, 0.02285, 0.2082, 1.0, 0.01704, 0.02285, 0.2082, 1.0, 0.01704, 0.02285, 0.2082, 1.0, 0.01704, 0.02285, 0.2082, 1.0, 0.01704, 0.02285, 0.2082, 1.0, 0.01704, 0.02285, 0.2082, 1.0, 0.01704, 0.02285, 0.2082, 1.0, 0.01704, 0.02285, 0.2082, 1.0, 0.01704, 0.02285, 0.2082, 1.0, 0.01704, 0.02285, 0.2082, 1.0, 0.01704, 0.02285, 0.2082, 1.0, 0.01704, 0.02285, 0.2082, 1.0, 0.01704, 0.02285, 0.2082, 1.0, 0.01704, 0.02285, 0.2082, 1.0, 0.01704, 0.02285, 0.2082, 1.0, 0.01704, 0.02285, 0.2082, 1.0, 0.01704, 0.02285, 0.2082, 1.0, 0.01704, 0.02285, 0.2082, 1.0, 0.01704, 0.02285, 0.2082, 1.0, 0.01704, 0.02285, 0.2082, 1.0, 0.01704, 0.02285, 0.2082, 1.0, 0.01704, 0.02285, 0.2082, 1.0, 0.01704, 0.02285, 0.2082, 1.0, 0.01704, 0.02285, 0.2082, 1.0, 0.01704, 0.02285, 0.2082, 1.0, 0.01704, 0.02285, 0.2082, 1.0, 0.01704, 0.02285, 0.2082, 1.0, 0.01704, 0.02285, 0.2082, 1.0, 0.01704, 0.02285, 0.2082, 1.0, 0.01704, 0.02285, 0.2082, 1.0, 0.01704, 0.02285, 0.2082, 1.0, 0.01704, 0.02285, 0.2082, 1.0, 0.01704, 0.02285, 0.2082, 1.0, 0.01704, 0.02285, 0.2082, 1.0, 0.01704, 0.02285, 0.2082, 1.0, 0.01704, 0.02285, 0.2082, 1.0, 0.01704, 0.02285, 0.2082, 1.0, 0.01704, 0.02285, 0.2082, 1.0, 0.01704, 0.02285, 0.2082, 1.0, 0.01704, 0.02285, 0.2082, 1.0, 0.01704, 0.02285, 0.2082, 1.0, 0.01704, 0.02285, 0.2082, 1.0, 0.01704, 0.02285, 0.2082, 1.0, 0.01704, 0.02285, 0.2082, 1.0, 0.01704, 0.02285, 0.2082, 1.0, 0.01704, 0.02285, 0.2082, 1.0, 0.01704, 0.02285, 0.2082, 1.0, 0.01704, 0.02285, 0.2082, 1.0, 0.01704, 0.02285, 0.2082, 1.0, 0.01704, 0.02285, 0.2082, 1.0, 0.01704, 0.02285, 0.2082, 1.0, 0.01704, 0.02285, 0.2082, 1.0, 0.01704, 0.02285, 0.2082, 1.0, 0.01704, 0.02285, 0.2082, 1.0, 0.01704, 0.02285, 0.2082, 1.0, 0.01704, 0.02285, 0.2082, 1.0, 0.01704, 0.02285, 0.2082, 1.0, 0.01704, 0.02285, 0.2082, 1.0, 0.01704, 0.02285, 0.2082, 1.0, 0.01704, 0.02285, 0.2082, 1.0, 0.01704, 0.02285, 0.2082, 1.0, 0.01704, 0.02285, 0.2082, 1.0, 0.01704, 0.02285, 0.2082, 1.0, 0.01704, 0.02285, 0.2082, 1.0, 0.01704, 0.02285, 0.2082, 1.0, 0.01704, 0.02285, 0.2082, 1.0, 0.01704, 0.02285, 0.2082, 1.0, 0.01704, 0.02285, 0.2082, 1.0, 0.01704, 0.02285, 0.2082, 1.0, 0.01704, 0.02285, 0.2082, 1.0, 0.01704, 0.02285, 0.2082, 1.0, 0.01704, 0.02285, 0.2082, 1.0, 0.01704, 0.02285, 0.2082, 1.0, 0.01704, 0.02285, 0.2082, 1.0, 0.01704, 0.02285, 0.2082, 1.0, 0.01704, 0.02285, 0.2082, 1.0, 0.01704, 0.02285, 0.2082, 1.0, 0.01704, 0.02285, 0.2082, 1.0, 0.01704, 0.02285, 0.2082, 1.0, 0.01704, 0.02285, 0.2082, 1.0, 0.01704, 0.02285, 0.2082, 1.0, 0.01704, 0.02285, 0.2082, 1.0, 0.01704, 0.02285, 0.2082, 1.0, 0.01704, 0.02285, 0.2082, 1.0, 0.01704, 0.02285, 0.2082, 1.0, 0.01704, 0.02285, 0.2082, 1.0, 0.01704, 0.02285, 0.2082, 1.0, 0.01704, 0.02285, 0.2082, 1.0, 0.01704, 0.02285, 0.2082, 1.0, 0.01704, 0.02285, 0.2082, 1.0, 0.01704, 0.02285, 0.2082, 1.0, 0.01704, 0.02285, 0.2082, 1.0, 0.01704, 0.02285, 0.2082, 1.0, 0.01704, 0.02285, 0.2082, 1.0, 0.01704, 0.02285, 0.2082, 1.0, 0.01704, 0.02285, 0.2082, 1.0, 0.01704, 0.02285, 0.2082, 1.0, 0.01704, 0.02285, 0.2082, 1.0, 0.01704, 0.02285, 0.2082, 1.0, 0.01704, 0.02285, 0.2082, 1.0, 0.01704, 0.02285, 0.2082, 1.0, 0.01704, 0.02285, 0.2082, 1.0, 0.01704, 0.02285, 0.2082, 1.0, 0.01704, 0.02285, 0.2082, 1.0, 0.01704, 0.02285, 0.2082, 1.0, 0.01704, 0.02285, 0.2082, 1.0, 0.01704, 0.02285, 0.2082, 1.0, 0.01704, 0.02285, 0.2082, 1.0, 0.01704, 0.02285, 0.2082, 1.0, 0.01704, 0.02285, 0.2082, 1.0, 0.01704, 0.02285, 0.2082, 1.0, 0.01704, 0.02285, 0.2082, 1.0, 0.01704, 0.02285, 0.2082, 1.0, 0.01704, 0.02285, 0.2082, 1.0, 0.01704, 0.02285, 0.2082, 1.0, 0.01704, 0.02285, 0.2082, 1.0, 0.01704, 0.02285, 0.2082, 1.0, 0.01704, 0.02285, 0.2082, 1.0, 0.01704, 0.02285, 0.2082, 1.0, 0.01704, 0.02285, 0.2082, 1.0, 0.01704, 0.02285, 0.2082, 1.0, 0.01704, 0.02285, 0.2082, 1.0, 0.01704, 0.02285, 0.2082, 1.0, 0.01704, 0.02285, 0.2082, 1.0, 0.01704, 0.02285, 0.2082, 1.0, 0.01704, 0.02285, 0.2082, 1.0, 0.01704, 0.02285, 0.2082, 1.0, 0.01704, 0.02285, 0.2082, 1.0, 0.01704, 0.02285, 0.2082, 1.0, 0.01704, 0.02285, 0.2082, 1.0, 0.01704, 0.02285, 0.2082, 1.0, 0.01704, 0.02285, 0.2082, 1.0, 0.01704, 0.02285, 0.2082, 1.0, 0.01704, 0.02285, 0.2082, 1.0, 0.01704, 0.02285, 0.2082, 1.0, 0.01704, 0.02285, 0.2082, 1.0, 0.01704, 0.02285, 0.2082, 1.0, 0.01704, 0.02285, 0.2082, 1.0, 0.01704, 0.02285, 0.2082, 1.0, 0.01704, 0.02285, 0.2082, 1.0, 0.01704, 0.02285, 0.2082, 1.0, 0.01704, 0.02285, 0.2082, 1.0, 0.01704, 0.02285, 0.2082, 1.0, 0.01704, 0.02285, 0.2082, 1.0, 0.01704, 0.02285, 0.2082, 1.0, 0.01704, 0.02285, 0.2082, 1.0, 0.01704, 0.02285, 0.2082, 1.0, 0.01704, 0.02285, 0.2082, 1.0, 0.01704, 0.02285, 0.2082, 1.0, 0.01704, 0.02285, 0.2082, 1.0, 0.01704, 0.02285, 0.2082, 1.0, 0.01704, 0.02285, 0.2082, 1.0, 0.01704, 0.02285, 0.2082, 1.0, 0.01704, 0.02285, 0.2082, 1.0, 0.01704, 0.02285, 0.2082, 1.0, 0.01704, 0.02285, 0.2082, 1.0, 0.01704, 0.02285, 0.2082, 1.0, 0.01704, 0.02285, 0.2082, 1.0, 0.01704, 0.02285, 0.2082, 1.0, 0.01704, 0.02285, 0.2082, 1.0, 0.01704, 0.02285, 0.2082, 1.0, 0.01704, 0.02285, 0.2082, 1.0, 0.01704, 0.02285, 0.2082, 1.0, 0.01704, 0.02285, 0.2082, 1.0, 0.01704, 0.02285, 0.2082, 1.0, 0.01704, 0.02285, 0.2082, 1.0, 0.01704, 0.02285, 0.2082, 1.0, 0.01704, 0.02285, 0.2082, 1.0, 0.01704, 0.02285, 0.2082, 1.0, 0.01704, 0.02285, 0.2082, 1.0, 0.01704, 0.02285, 0.2082, 1.0, 0.01704, 0.02285, 0.2082, 1.0, 0.01704, 0.02285, 0.2082, 1.0, 0.01704, 0.02285, 0.2082, 1.0, 0.01704, 0.02285, 0.2082, 1.0, 0.01704, 0.02285, 0.2082, 1.0, 0.01704, 0.02285, 0.2082, 1.0, 0.01704, 0.02285, 0.2082, 1.0, 0.01704, 0.02285, 0.2082, 1.0, 0.01704, 0.02285, 0.2082, 1.0, 0.01704, 0.02285, 0.2082, 1.0, 0.01704, 0.02285, 0.2082, 1.0, 0.01704, 0.02285, 0.2082, 1.0, 0.01704, 0.02285, 0.2082, 1.0, 0.01704, 0.02285, 0.2082, 1.0, 0.01704, 0.02285, 0.2082, 1.0, 0.01704, 0.02285, 0.2082, 1.0, 0.01704, 0.02285, 0.2082, 1.0, 0.01704, 0.02285, 0.2082, 1.0, 0.01704, 0.02285, 0.2082, 1.0, 0.01704, 0.02285, 0.2082, 1.0, 0.01704, 0.02285, 0.2082, 1.0, 0.01704, 0.02285, 0.2082, 1.0, 0.01704, 0.02285, 0.2082, 1.0, 0.01704, 0.02285, 0.2082, 1.0, 0.01704, 0.02285, 0.2082, 1.0, 0.01704, 0.02285, 0.2082, 1.0, 0.01704, 0.02285, 0.2082, 1.0, 0.01704, 0.02285, 0.2082, 1.0, 0.01704, 0.02285, 0.2082, 1.0, 0.01704, 0.02285, 0.2082, 1.0, 0.01704, 0.02285, 0.2082, 1.0, 0.01704, 0.02285, 0.2082, 1.0, 0.01704, 0.02285, 0.2082, 1.0, 0.01704, 0.02285, 0.2082, 1.0, 0.01704, 0.02285, 0.2082, 1.0, 0.01704, 0.02285, 0.2082, 1.0, 0.01704, 0.02285, 0.2082, 1.0, 0.01704, 0.02285, 0.2082, 1.0, 0.01704, 0.02285, 0.2082, 1.0, 0.01704, 0.02285, 0.2082, 1.0, 0.01704, 0.02285, 0.2082, 1.0, 0.01704, 0.02285, 0.2082, 1.0, 0.01704, 0.02285, 0.2082, 1.0, 0.01704, 0.02285, 0.2082, 1.0, 0.01704, 0.02285, 0.2082, 1.0])
_ca = me_base.color_attributes.new('Alpha', 'FLOAT_COLOR', 'CORNER')
_ca.data.foreach_set('color', [1.0, 1.0, 1.0, 1.0, 1.0, 1.0, 1.0, 1.0, 1.0, 1.0, 1.0, 1.0, 1.0, 1.0, 1.0, 1.0, 1.0, 1.0, 1.0, 1.0, 1.0, 1.0, 1.0, 1.0, 1.0, 1.0, 1.0, 1.0, 1.0, 1.0, 1.0, 1.0, 1.0, 1.0, 1.0, 1.0, 1.0, 1.0, 1.0, 1.0, 1.0, 1.0, 1.0, 1.0, 1.0, 1.0, 1.0, 1.0, 1.0, 1.0, 1.0, 1.0, 1.0, 1.0, 1.0, 1.0, 1.0, 1.0, 1.0, 1.0, 1.0, 1.0, 1.0, 1.0, 1.0, 1.0, 1.0, 1.0, 1.0, 1.0, 1.0, 1.0, 1.0, 1.0, 1.0, 1.0, 1.0, 1.0, 1.0, 1.0, 1.0, 1.0, 1.0, 1.0, 1.0, 1.0, 1.0, 1.0, 1.0, 1.0, 1.0, 1.0, 1.0, 1.0, 1.0, 1.0, 1.0, 1.0, 1.0, 1.0, 1.0, 1.0, 1.0, 1.0, 1.0, 1.0, 1.0, 1.0, 1.0, 1.0, 1.0, 1.0, 1.0, 1.0, 1.0, 1.0, 1.0, 1.0, 1.0, 1.0, 1.0, 1.0, 1.0, 1.0, 1.0, 1.0, 1.0, 1.0, 1.0, 1.0, 1.0, 1.0, 1.0, 1.0, 1.0, 1.0, 1.0, 1.0, 1.0, 1.0, 1.0, 1.0, 1.0, 1.0, 1.0, 1.0, 1.0, 1.0, 1.0, 1.0, 1.0, 1.0, 1.0, 1.0, 1.0, 1.0, 1.0, 1.0, 1.0, 1.0, 1.0, 1.0, 1.0, 1.0, 1.0, 1.0, 1.0, 1.0, 1.0, 1.0, 1.0, 1.0, 1.0, 1.0, 1.0, 1.0, 1.0, 1.0, 1.0, 1.0, 1.0, 1.0, 1.0, 1.0, 1.0, 1.0, 1.0, 1.0, 1.0, 1.0, 1.0, 1.0, 1.0, 1.0, 1.0, 1.0, 1.0, 1.0, 1.0, 1.0, 1.0, 1.0, 1.0, 1.0, 1.0, 1.0, 1.0, 1.0, 1.0, 1.0, 1.0, 1.0, 1.0, 1.0, 1.0, 1.0, 1.0, 1.0, 1.0, 1.0, 1.0, 1.0, 1.0, 1.0, 1.0, 1.0, 1.0, 1.0, 1.0, 1.0, 1.0, 1.0, 0.585, 0.504, 0.4023, 1.0, 0.585, 0.504, 0.4023, 1.0, 0.585, 0.504, 0.4023, 1.0, 0.585, 0.504, 0.4023, 1.0, 0.585, 0.504, 0.4023, 1.0, 0.585, 0.504, 0.4023, 1.0, 0.585, 0.504, 0.4023, 1.0, 0.585, 0.504, 0.4023, 1.0, 0.585, 0.504, 0.4023, 1.0, 0.585, 0.504, 0.4023, 1.0, 0.585, 0.504, 0.4023, 1.0, 0.585, 0.504, 0.4023, 1.0, 0.585, 0.504, 0.4023, 1.0, 0.585, 0.504, 0.4023, 1.0, 0.585, 0.504, 0.4023, 1.0, 0.585, 0.504, 0.4023, 1.0, 0.585, 0.504, 0.4023, 1.0, 0.585, 0.504, 0.4023, 1.0, 0.585, 0.504, 0.4023, 1.0, 0.585, 0.504, 0.4023, 1.0, 0.585, 0.504, 0.4023, 1.0, 0.585, 0.504, 0.4023, 1.0, 0.585, 0.504, 0.4023, 1.0, 0.585, 0.504, 0.4023, 1.0, 0.585, 0.504, 0.4023, 1.0, 0.585, 0.504, 0.4023, 1.0, 0.585, 0.504, 0.4023, 1.0, 0.585, 0.504, 0.4023, 1.0, 0.585, 0.504, 0.4023, 1.0, 0.585, 0.504, 0.4023, 1.0, 0.585, 0.504, 0.4023, 1.0, 0.585, 0.504, 0.4023, 1.0, 0.585, 0.504, 0.4023, 1.0, 0.585, 0.504, 0.4023, 1.0, 0.585, 0.504, 0.4023, 1.0, 0.585, 0.504, 0.4023, 1.0, 0.585, 0.504, 0.4023, 1.0, 0.585, 0.504, 0.4023, 1.0, 0.585, 0.504, 0.4023, 1.0, 0.585, 0.504, 0.4023, 1.0, 0.585, 0.504, 0.4023, 1.0, 0.585, 0.504, 0.4023, 1.0, 0.585, 0.504, 0.4023, 1.0, 0.585, 0.504, 0.4023, 1.0, 0.585, 0.504, 0.4023, 1.0, 0.585, 0.504, 0.4023, 1.0, 0.585, 0.504, 0.4023, 1.0, 0.585, 0.504, 0.4023, 1.0, 0.585, 0.504, 0.4023, 1.0, 0.585, 0.504, 0.4023, 1.0, 0.585, 0.504, 0.4023, 1.0, 0.585, 0.504, 0.4023, 1.0, 0.585, 0.504, 0.4023, 1.0, 0.585, 0.504, 0.4023, 1.0, 0.585, 0.504, 0.4023, 1.0, 0.585, 0.504, 0.4023, 1.0, 0.585, 0.504, 0.4023, 1.0, 0.585, 0.504, 0.4023, 1.0, 0.585, 0.504, 0.4023, 1.0, 0.585, 0.504, 0.4023, 1.0, 0.585, 0.504, 0.4023, 1.0, 0.585, 0.504, 0.4023, 1.0, 0.585, 0.504, 0.4023, 1.0, 0.585, 0.504, 0.4023, 1.0, 0.585, 0.504, 0.4023, 1.0, 0.585, 0.504, 0.4023, 1.0, 0.585, 0.504, 0.4023, 1.0, 0.585, 0.504, 0.4023, 1.0, 0.585, 0.504, 0.4023, 1.0, 0.585, 0.504, 0.4023, 1.0, 0.585, 0.504, 0.4023, 1.0, 0.585, 0.504, 0.4023, 1.0, 0.585, 0.504, 0.4023, 1.0, 0.585, 0.504, 0.4023, 1.0, 0.585, 0.504, 0.4023, 1.0, 0.585, 0.504, 0.4023, 1.0, 0.585, 0.504, 0.4023, 1.0, 0.585, 0.504, 0.4023, 1.0, 0.585, 0.504, 0.4023, 1.0, 0.585, 0.504, 0.4023, 1.0, 0.585, 0.504, 0.4023, 1.0, 0.585, 0.504, 0.4023, 1.0, 0.585, 0.504, 0.4023, 1.0, 0.585, 0.504, 0.4023, 1.0, 0.585, 0.504, 0.4023, 1.0, 0.585, 0.504, 0.4023, 1.0, 0.585, 0.504, 0.4023, 1.0, 0.585, 0.504, 0.4023, 1.0, 0.585, 0.504, 0.4023, 1.0, 0.585, 0.504, 0.4023, 1.0, 1.0, 1.0, 1.0, 1.0, 1.0, 1.0, 1.0, 1.0, 1.0, 1.0, 1.0, 1.0, 1.0, 1.0, 1.0, 1.0, 1.0, 1.0, 1.0, 1.0, 1.0, 1.0, 1.0, 1.0, 1.0, 1.0, 1.0, 1.0, 1.0, 1.0, 1.0, 1.0, 1.0, 1.0, 1.0, 1.0, 1.0, 1.0, 1.0, 1.0, 1.0, 1.0, 1.0, 1.0, 1.0, 1.0, 1.0, 1.0, 1.0, 1.0, 1.0, 1.0, 1.0, 1.0, 1.0, 1.0, 1.0, 1.0, 1.0, 1.0, 1.0, 1.0, 1.0, 1.0, 1.0, 1.0, 1.0, 1.0, 1.0, 1.0, 1.0, 1.0, 1.0, 1.0, 1.0, 1.0, 1.0, 1.0, 1.0, 1.0, 1.0, 1.0, 1.0, 1.0, 1.0, 1.0, 1.0, 1.0, 1.0, 1.0, 1.0, 1.0, 1.0, 1.0, 1.0, 1.0, 1.0, 1.0, 1.0, 1.0, 1.0, 1.0, 1.0, 1.0, 1.0, 1.0, 1.0, 1.0, 1.0, 1.0, 1.0, 1.0, 1.0, 1.0, 1.0, 1.0, 1.0, 1.0, 1.0, 1.0, 1.0, 1.0, 1.0, 1.0, 1.0, 1.0, 1.0, 1.0, 1.0, 1.0, 1.0, 1.0, 1.0, 1.0, 1.0, 1.0, 1.0, 1.0, 1.0, 1.0, 1.0, 1.0, 1.0, 1.0, 1.0, 1.0, 1.0, 1.0, 1.0, 1.0, 1.0, 1.0, 1.0, 1.0, 1.0, 1.0, 1.0, 1.0, 1.0, 1.0, 1.0, 1.0, 1.0, 1.0, 1.0, 1.0, 1.0, 1.0, 1.0, 1.0, 1.0, 1.0, 1.0, 1.0, 1.0, 1.0, 1.0, 1.0, 1.0, 1.0, 1.0, 1.0, 1.0, 1.0, 1.0, 1.0, 1.0, 1.0, 1.0, 1.0, 1.0, 1.0, 1.0, 1.0, 1.0, 1.0, 1.0, 1.0, 1.0, 1.0, 1.0, 1.0, 1.0, 1.0, 1.0, 1.0, 1.0, 1.0, 1.0, 1.0, 1.0, 1.0, 1.0, 1.0, 1.0, 1.0, 1.0, 1.0, 1.0, 1.0, 1.0, 1.0, 1.0, 1.0, 1.0, 1.0, 1.0, 1.0, 1.0, 1.0, 1.0, 1.0, 1.0, 1.0, 1.0, 1.0, 1.0, 1.0, 1.0, 1.0, 1.0, 1.0, 1.0, 1.0, 1.0, 1.0, 1.0, 1.0, 1.0, 1.0, 1.0, 1.0, 1.0, 1.0, 1.0, 1.0, 1.0, 1.0, 1.0, 1.0, 1.0, 1.0, 1.0, 1.0, 1.0, 1.0, 1.0, 1.0, 1.0, 1.0, 1.0, 1.0, 1.0, 1.0, 1.0, 1.0, 1.0, 1.0, 1.0, 1.0, 1.0, 1.0, 1.0, 1.0, 1.0, 1.0, 1.0, 1.0, 1.0, 1.0, 1.0, 1.0, 1.0, 1.0, 1.0, 1.0, 1.0, 1.0, 1.0, 1.0, 1.0, 1.0, 1.0, 1.0, 1.0, 1.0, 1.0, 1.0, 1.0, 1.0, 1.0, 1.0, 1.0, 1.0, 1.0, 1.0, 1.0, 1.0, 1.0, 1.0, 1.0, 1.0, 1.0, 1.0, 1.0, 1.0, 1.0, 1.0, 1.0, 1.0, 1.0, 1.0, 1.0, 1.0, 1.0, 1.0, 1.0, 1.0, 1.0, 1.0, 1.0, 1.0, 1.0, 1.0, 1.0, 1.0, 1.0, 1.0, 1.0, 1.0, 1.0, 1.0, 1.0, 1.0, 1.0, 1.0, 1.0, 1.0, 1.0, 1.0, 1.0, 1.0, 1.0, 1.0, 1.0, 1.0, 1.0, 1.0, 1.0, 1.0, 1.0, 1.0, 1.0, 1.0, 1.0, 1.0, 1.0, 1.0, 1.0, 1.0, 1.0, 1.0, 1.0, 1.0, 1.0, 1.0, 1.0, 1.0, 1.0, 1.0, 1.0, 1.0, 1.0, 1.0, 1.0, 1.0, 1.0, 1.0, 1.0, 1.0, 1.0, 1.0, 1.0, 1.0, 1.0, 1.0, 1.0, 1.0, 1.0, 1.0, 1.0, 1.0, 1.0, 1.0, 1.0, 1.0, 1.0, 1.0, 1.0, 1.0, 1.0, 1.0, 1.0, 1.0, 1.0, 1.0, 1.0, 1.0, 1.0, 1.0, 1.0, 1.0, 1.0, 1.0, 1.0, 1.0, 1.0, 1.0, 1.0, 1.0, 1.0, 1.0, 1.0, 1.0, 1.0, 1.0, 1.0, 1.0, 1.0, 1.0, 1.0, 1.0, 1.0, 1.0, 1.0, 1.0, 1.0, 1.0, 1.0, 1.0, 1.0, 1.0, 1.0, 1.0, 1.0, 1.0, 1.0, 1.0, 1.0, 1.0, 1.0, 1.0, 1.0, 1.0, 1.0, 1.0, 1.0, 1.0, 1.0, 1.0, 1.0, 1.0, 1.0, 1.0, 1.0, 1.0, 1.0, 1.0, 1.0, 1.0, 1.0, 1.0, 1.0, 1.0, 1.0, 1.0, 1.0, 1.0, 1.0, 1.0, 1.0, 1.0, 1.0, 1.0, 1.0, 1.0, 1.0, 1.0, 1.0, 1.0, 1.0, 1.0, 1.0, 1.0, 1.0, 1.0, 1.0, 1.0, 1.0, 1.0, 1.0, 1.0, 1.0, 1.0, 1.0, 1.0, 1.0, 1.0, 1.0, 1.0, 1.0, 1.0, 1.0, 1.0, 1.0, 1.0, 1.0, 1.0, 1.0, 1.0, 1.0, 1.0, 1.0, 1.0, 1.0, 1.0, 1.0, 1.0, 1.0, 1.0, 1.0, 1.0, 1.0, 1.0, 1.0, 1.0, 1.0, 1.0, 1.0, 1.0, 1.0, 1.0, 1.0, 1.0, 1.0, 1.0, 1.0, 1.0, 1.0, 1.0, 1.0, 1.0, 1.0, 1.0, 1.0, 1.0, 1.0, 1.0, 1.0, 1.0, 1.0, 1.0, 1.0, 1.0, 1.0, 1.0, 1.0, 1.0, 1.0, 1.0, 1.0, 1.0, 1.0, 1.0, 1.0, 1.0, 1.0, 1.0, 1.0, 1.0, 1.0, 1.0, 1.0, 1.0, 1.0, 1.0, 1.0, 1.0, 1.0, 1.0, 1.0, 1.0, 1.0, 1.0, 1.0, 1.0, 1.0, 1.0, 1.0, 1.0, 1.0, 1.0, 1.0, 1.0, 1.0, 1.0, 1.0, 1.0, 1.0, 1.0, 1.0, 1.0, 1.0, 1.0, 1.0, 1.0, 1.0, 1.0, 1.0, 1.0, 1.0, 1.0, 1.0, 1.0, 1.0, 1.0, 1.0, 1.0, 1.0, 1.0, 1.0, 1.0, 1.0, 1.0, 1.0, 1.0, 1.0, 1.0, 1.0, 1.0, 1.0, 1.0, 1.0, 1.0, 1.0, 1.0, 1.0, 1.0, 1.0, 1.0, 1.0, 1.0, 1.0, 1.0, 1.0, 1.0, 1.0, 1.0, 1.0, 1.0, 1.0, 1.0, 1.0, 1.0, 1.0, 1.0, 1.0, 1.0, 1.0, 1.0, 1.0, 1.0, 1.0, 1.0, 1.0, 1.0, 1.0, 1.0, 1.0, 1.0, 1.0, 1.0, 1.0, 1.0, 1.0, 1.0, 1.0, 1.0, 1.0, 1.0, 1.0, 1.0, 1.0, 1.0, 1.0, 1.0, 1.0, 1.0, 1.0, 1.0, 1.0, 1.0, 1.0, 1.0, 1.0, 1.0, 1.0, 1.0, 1.0, 1.0, 1.0, 1.0, 1.0, 1.0, 1.0, 1.0, 1.0, 1.0, 1.0, 1.0, 1.0, 1.0, 1.0, 1.0, 1.0, 1.0, 1.0, 1.0, 1.0, 1.0, 1.0, 1.0, 1.0, 1.0, 1.0, 1.0, 1.0, 1.0, 1.0, 1.0, 1.0, 1.0, 1.0, 1.0, 1.0, 1.0, 1.0, 1.0, 1.0, 1.0, 1.0, 1.0, 1.0, 1.0, 1.0, 1.0, 1.0, 1.0, 1.0, 1.0, 1.0, 1.0, 1.0, 1.0, 1.0, 1.0, 1.0, 1.0, 1.0, 1.0, 1.0, 1.0, 1.0, 1.0, 1.0, 1.0, 1.0, 1.0, 1.0, 1.0, 1.0, 1.0, 1.0, 1.0, 1.0, 1.0, 1.0, 1.0, 1.0, 1.0, 1.0, 1.0, 1.0, 1.0, 1.0, 1.0, 1.0, 1.0, 1.0, 1.0, 1.0, 1.0, 1.0, 1.0, 1.0, 1.0, 1.0, 1.0, 1.0, 1.0, 1.0, 1.0, 1.0, 1.0, 1.0, 1.0, 1.0, 1.0, 1.0, 1.0, 1.0, 1.0, 1.0, 1.0, 1.0, 1.0, 1.0, 1.0, 1.0, 1.0, 1.0, 1.0, 1.0, 1.0, 1.0, 1.0, 1.0, 1.0, 1.0, 1.0, 1.0, 1.0, 1.0, 1.0, 1.0, 1.0, 1.0, 1.0, 1.0, 1.0, 1.0, 1.0, 1.0, 1.0, 1.0, 1.0, 1.0, 1.0, 1.0, 1.0, 1.0, 1.0, 1.0, 1.0, 1.0, 1.0, 1.0, 1.0, 1.0, 1.0, 1.0, 1.0, 1.0, 1.0, 1.0, 1.0, 1.0, 1.0, 1.0, 1.0, 1.0, 1.0, 1.0, 1.0, 1.0, 1.0, 1.0, 1.0, 1.0, 1.0, 1.0, 1.0, 1.0, 1.0, 1.0, 1.0, 1.0, 1.0, 1.0, 1.0, 1.0, 1.0, 1.0, 1.0, 1.0, 1.0, 1.0, 1.0, 1.0, 1.0, 1.0, 1.0, 1.0, 1.0, 1.0, 1.0, 1.0, 1.0, 1.0, 1.0, 1.0, 1.0, 1.0, 1.0, 1.0, 1.0, 1.0, 1.0, 1.0, 1.0, 1.0, 1.0, 1.0, 1.0, 1.0, 1.0, 1.0, 1.0, 1.0, 1.0])
me_base.materials.append(mat_vtx_color)
me_base.materials.append(mat_metal_reflect)
me_base.update()
me_cylinder_001 = bpy.data.meshes.new('Cylinder.001')
me_cylinder_001.from_pydata([(-7.92e-08, 0.6678, -0.6678), (-7.92e-08, 0.6678, 0.6678), (0.6351, 0.2064, -0.6678), (0.6351, 0.2064, 0.6678), (0.3925, -0.5403, -0.6678), (0.3925, -0.5403, 0.6678), (-0.3925, -0.5403, -0.6678), (-0.3925, -0.5403, 0.6678), (-0.6351, 0.2064, -0.6678), (-0.6351, 0.2064, 0.6678), (0.4663, 0.1515, 1.03), (-4.962e-08, 0.4903, 1.03), (0.2882, -0.3967, 1.03), (-0.2882, -0.3967, 1.03), (-0.4663, 0.1515, 1.03)], [], [(0, 1, 3, 2), (2, 3, 5, 4), (4, 5, 7, 6), (5, 3, 10, 12), (6, 7, 9, 8), (8, 9, 1, 0), (0, 2, 4, 6, 8), (10, 11, 14, 13, 12), (1, 9, 14, 11), (3, 1, 11, 10), (7, 5, 12, 13), (9, 7, 13, 14)])
me_cylinder_001.polygons.foreach_set('use_smooth', [True] * 12)
_uv = me_cylinder_001.uv_layers.new(name='UVMap')
_uv.uv.foreach_set('vector', [1.0, 0.5, 1.0, 1.0, 0.8, 1.0, 0.8, 0.5, 0.8, 0.5, 0.8, 1.0, 0.6, 1.0, 0.6, 0.5, 0.6, 0.5, 0.6, 1.0, 0.4, 1.0, 0.4, 0.5, 0.6, 1.0, 0.8, 1.0, 0.8, 1.0, 0.6, 1.0, 0.4, 0.5, 0.4, 1.0, 0.2, 1.0, 0.2, 0.5, 0.2, 0.5, 0.2, 1.0, 2.98e-08, 1.0, 2.98e-08, 0.5, 0.75, 0.49, 0.9783, 0.3242, 0.8911, 0.05584, 0.6089, 0.05584, 0.5217, 0.3242, 0.4783, 0.3242, 0.25, 0.49, 0.02175, 0.3242, 0.1089, 0.05584, 0.3911, 0.05584, 2.98e-08, 1.0, 0.2, 1.0, 0.2, 1.0, 2.98e-08, 1.0, 0.8, 1.0, 1.0, 1.0, 1.0, 1.0, 0.8, 1.0, 0.4, 1.0, 0.6, 1.0, 0.6, 1.0, 0.4, 1.0, 0.2, 1.0, 0.4, 1.0, 0.4, 1.0, 0.2, 1.0])
_ca = me_cylinder_001.color_attributes.new('Col', 'FLOAT_COLOR', 'CORNER')
_ca.data.foreach_set('color', [0.585, 0.504, 0.4023, 1.0, 0.585, 0.504, 0.4023, 1.0, 0.585, 0.504, 0.4023, 1.0, 0.585, 0.504, 0.4023, 1.0, 0.585, 0.504, 0.4023, 1.0, 0.585, 0.504, 0.4023, 1.0, 0.585, 0.504, 0.4023, 1.0, 0.585, 0.504, 0.4023, 1.0, 0.585, 0.504, 0.4023, 1.0, 0.585, 0.504, 0.4023, 1.0, 0.585, 0.504, 0.4023, 1.0, 0.585, 0.504, 0.4023, 1.0, 0.585, 0.504, 0.4023, 1.0, 0.585, 0.504, 0.4023, 1.0, 0.585, 0.504, 0.4023, 1.0, 0.585, 0.504, 0.4023, 1.0, 0.585, 0.504, 0.4023, 1.0, 0.585, 0.504, 0.4023, 1.0, 0.585, 0.504, 0.4023, 1.0, 0.585, 0.504, 0.4023, 1.0, 0.585, 0.504, 0.4023, 1.0, 0.585, 0.504, 0.4023, 1.0, 0.585, 0.504, 0.4023, 1.0, 0.585, 0.504, 0.4023, 1.0, 0.585, 0.504, 0.4023, 1.0, 0.585, 0.504, 0.4023, 1.0, 0.585, 0.504, 0.4023, 1.0, 0.585, 0.504, 0.4023, 1.0, 0.585, 0.504, 0.4023, 1.0, 0.585, 0.504, 0.4023, 1.0, 0.585, 0.504, 0.4023, 1.0, 0.585, 0.504, 0.4023, 1.0, 0.585, 0.504, 0.4023, 1.0, 0.585, 0.504, 0.4023, 1.0, 0.585, 0.504, 0.4023, 1.0, 0.585, 0.504, 0.4023, 1.0, 0.585, 0.504, 0.4023, 1.0, 0.585, 0.504, 0.4023, 1.0, 0.585, 0.504, 0.4023, 1.0, 0.585, 0.504, 0.4023, 1.0, 0.585, 0.504, 0.4023, 1.0, 0.585, 0.504, 0.4023, 1.0, 0.585, 0.504, 0.4023, 1.0, 0.585, 0.504, 0.4023, 1.0, 0.585, 0.504, 0.4023, 1.0, 0.585, 0.504, 0.4023, 1.0, 0.585, 0.504, 0.4023, 1.0, 0.585, 0.504, 0.4023, 1.0, 0.585, 0.504, 0.4023, 1.0, 0.585, 0.504, 0.4023, 1.0])
_ca = me_cylinder_001.color_attributes.new('Alpha', 'FLOAT_COLOR', 'CORNER')
_ca.data.foreach_set('color', [0.585, 0.504, 0.4023, 1.0, 0.585, 0.504, 0.4023, 1.0, 0.585, 0.504, 0.4023, 1.0, 0.585, 0.504, 0.4023, 1.0, 0.585, 0.504, 0.4023, 1.0, 0.585, 0.504, 0.4023, 1.0, 0.585, 0.504, 0.4023, 1.0, 0.585, 0.504, 0.4023, 1.0, 0.585, 0.504, 0.4023, 1.0, 0.585, 0.504, 0.4023, 1.0, 0.585, 0.504, 0.4023, 1.0, 0.585, 0.504, 0.4023, 1.0, 0.585, 0.504, 0.4023, 1.0, 0.585, 0.504, 0.4023, 1.0, 0.585, 0.504, 0.4023, 1.0, 0.585, 0.504, 0.4023, 1.0, 0.585, 0.504, 0.4023, 1.0, 0.585, 0.504, 0.4023, 1.0, 0.585, 0.504, 0.4023, 1.0, 0.585, 0.504, 0.4023, 1.0, 0.585, 0.504, 0.4023, 1.0, 0.585, 0.504, 0.4023, 1.0, 0.585, 0.504, 0.4023, 1.0, 0.585, 0.504, 0.4023, 1.0, 0.585, 0.504, 0.4023, 1.0, 0.585, 0.504, 0.4023, 1.0, 0.585, 0.504, 0.4023, 1.0, 0.585, 0.504, 0.4023, 1.0, 0.585, 0.504, 0.4023, 1.0, 0.585, 0.504, 0.4023, 1.0, 0.585, 0.504, 0.4023, 1.0, 0.585, 0.504, 0.4023, 1.0, 0.585, 0.504, 0.4023, 1.0, 0.585, 0.504, 0.4023, 1.0, 0.585, 0.504, 0.4023, 1.0, 0.585, 0.504, 0.4023, 1.0, 0.585, 0.504, 0.4023, 1.0, 0.585, 0.504, 0.4023, 1.0, 0.585, 0.504, 0.4023, 1.0, 0.585, 0.504, 0.4023, 1.0, 0.585, 0.504, 0.4023, 1.0, 0.585, 0.504, 0.4023, 1.0, 0.585, 0.504, 0.4023, 1.0, 0.585, 0.504, 0.4023, 1.0, 0.585, 0.504, 0.4023, 1.0, 0.585, 0.504, 0.4023, 1.0, 0.585, 0.504, 0.4023, 1.0, 0.585, 0.504, 0.4023, 1.0, 0.585, 0.504, 0.4023, 1.0, 0.585, 0.504, 0.4023, 1.0])
me_cylinder_001.materials.append(mat_metal_reflect)
me_cylinder_001.update()
me_cylinder_002 = bpy.data.meshes.new('Cylinder.002')
me_cylinder_002.from_pydata([(-7.92e-08, 0.6678, -0.6678), (-7.92e-08, 0.6678, 0.6678), (0.6351, 0.2064, -0.6678), (0.6351, 0.2064, 0.6678), (0.3925, -0.5403, -0.6678), (0.3925, -0.5403, 0.6678), (-0.3925, -0.5403, -0.6678), (-0.3925, -0.5403, 0.6678), (-0.6351, 0.2064, -0.6678), (-0.6351, 0.2064, 0.6678), (0.4663, 0.1515, 1.03), (-4.962e-08, 0.4903, 1.03), (0.2882, -0.3967, 1.03), (-0.2882, -0.3967, 1.03), (-0.4663, 0.1515, 1.03)], [], [(0, 1, 3, 2), (2, 3, 5, 4), (4, 5, 7, 6), (5, 3, 10, 12), (6, 7, 9, 8), (8, 9, 1, 0), (0, 2, 4, 6, 8), (10, 11, 14, 13, 12), (1, 9, 14, 11), (3, 1, 11, 10), (7, 5, 12, 13), (9, 7, 13, 14)])
me_cylinder_002.polygons.foreach_set('use_smooth', [True] * 12)
_uv = me_cylinder_002.uv_layers.new(name='UVMap')
_uv.uv.foreach_set('vector', [1.0, 0.5, 1.0, 1.0, 0.8, 1.0, 0.8, 0.5, 0.8, 0.5, 0.8, 1.0, 0.6, 1.0, 0.6, 0.5, 0.6, 0.5, 0.6, 1.0, 0.4, 1.0, 0.4, 0.5, 0.6, 1.0, 0.8, 1.0, 0.8, 1.0, 0.6, 1.0, 0.4, 0.5, 0.4, 1.0, 0.2, 1.0, 0.2, 0.5, 0.2, 0.5, 0.2, 1.0, 2.98e-08, 1.0, 2.98e-08, 0.5, 0.75, 0.49, 0.9783, 0.3242, 0.8911, 0.05584, 0.6089, 0.05584, 0.5217, 0.3242, 0.4783, 0.3242, 0.25, 0.49, 0.02175, 0.3242, 0.1089, 0.05584, 0.3911, 0.05584, 2.98e-08, 1.0, 0.2, 1.0, 0.2, 1.0, 2.98e-08, 1.0, 0.8, 1.0, 1.0, 1.0, 1.0, 1.0, 0.8, 1.0, 0.4, 1.0, 0.6, 1.0, 0.6, 1.0, 0.4, 1.0, 0.2, 1.0, 0.4, 1.0, 0.4, 1.0, 0.2, 1.0])
_ca = me_cylinder_002.color_attributes.new('Col', 'FLOAT_COLOR', 'CORNER')
_ca.data.foreach_set('color', [0.585, 0.504, 0.4023, 1.0, 0.585, 0.504, 0.4023, 1.0, 0.585, 0.504, 0.4023, 1.0, 0.585, 0.504, 0.4023, 1.0, 0.585, 0.504, 0.4023, 1.0, 0.585, 0.504, 0.4023, 1.0, 0.585, 0.504, 0.4023, 1.0, 0.585, 0.504, 0.4023, 1.0, 0.585, 0.504, 0.4023, 1.0, 0.585, 0.504, 0.4023, 1.0, 0.585, 0.504, 0.4023, 1.0, 0.585, 0.504, 0.4023, 1.0, 0.585, 0.504, 0.4023, 1.0, 0.585, 0.504, 0.4023, 1.0, 0.585, 0.504, 0.4023, 1.0, 0.585, 0.504, 0.4023, 1.0, 0.585, 0.504, 0.4023, 1.0, 0.585, 0.504, 0.4023, 1.0, 0.585, 0.504, 0.4023, 1.0, 0.585, 0.504, 0.4023, 1.0, 0.585, 0.504, 0.4023, 1.0, 0.585, 0.504, 0.4023, 1.0, 0.585, 0.504, 0.4023, 1.0, 0.585, 0.504, 0.4023, 1.0, 0.585, 0.504, 0.4023, 1.0, 0.585, 0.504, 0.4023, 1.0, 0.585, 0.504, 0.4023, 1.0, 0.585, 0.504, 0.4023, 1.0, 0.585, 0.504, 0.4023, 1.0, 0.585, 0.504, 0.4023, 1.0, 0.585, 0.504, 0.4023, 1.0, 0.585, 0.504, 0.4023, 1.0, 0.585, 0.504, 0.4023, 1.0, 0.585, 0.504, 0.4023, 1.0, 0.585, 0.504, 0.4023, 1.0, 0.585, 0.504, 0.4023, 1.0, 0.585, 0.504, 0.4023, 1.0, 0.585, 0.504, 0.4023, 1.0, 0.585, 0.504, 0.4023, 1.0, 0.585, 0.504, 0.4023, 1.0, 0.585, 0.504, 0.4023, 1.0, 0.585, 0.504, 0.4023, 1.0, 0.585, 0.504, 0.4023, 1.0, 0.585, 0.504, 0.4023, 1.0, 0.585, 0.504, 0.4023, 1.0, 0.585, 0.504, 0.4023, 1.0, 0.585, 0.504, 0.4023, 1.0, 0.585, 0.504, 0.4023, 1.0, 0.585, 0.504, 0.4023, 1.0, 0.585, 0.504, 0.4023, 1.0])
_ca = me_cylinder_002.color_attributes.new('Alpha', 'FLOAT_COLOR', 'CORNER')
_ca.data.foreach_set('color', [0.585, 0.504, 0.4023, 1.0, 0.585, 0.504, 0.4023, 1.0, 0.585, 0.504, 0.4023, 1.0, 0.585, 0.504, 0.4023, 1.0, 0.585, 0.504, 0.4023, 1.0, 0.585, 0.504, 0.4023, 1.0, 0.585, 0.504, 0.4023, 1.0, 0.585, 0.504, 0.4023, 1.0, 0.585, 0.504, 0.4023, 1.0, 0.585, 0.504, 0.4023, 1.0, 0.585, 0.504, 0.4023, 1.0, 0.585, 0.504, 0.4023, 1.0, 0.585, 0.504, 0.4023, 1.0, 0.585, 0.504, 0.4023, 1.0, 0.585, 0.504, 0.4023, 1.0, 0.585, 0.504, 0.4023, 1.0, 0.585, 0.504, 0.4023, 1.0, 0.585, 0.504, 0.4023, 1.0, 0.585, 0.504, 0.4023, 1.0, 0.585, 0.504, 0.4023, 1.0, 0.585, 0.504, 0.4023, 1.0, 0.585, 0.504, 0.4023, 1.0, 0.585, 0.504, 0.4023, 1.0, 0.585, 0.504, 0.4023, 1.0, 0.585, 0.504, 0.4023, 1.0, 0.585, 0.504, 0.4023, 1.0, 0.585, 0.504, 0.4023, 1.0, 0.585, 0.504, 0.4023, 1.0, 0.585, 0.504, 0.4023, 1.0, 0.585, 0.504, 0.4023, 1.0, 0.585, 0.504, 0.4023, 1.0, 0.585, 0.504, 0.4023, 1.0, 0.585, 0.504, 0.4023, 1.0, 0.585, 0.504, 0.4023, 1.0, 0.585, 0.504, 0.4023, 1.0, 0.585, 0.504, 0.4023, 1.0, 0.585, 0.504, 0.4023, 1.0, 0.585, 0.504, 0.4023, 1.0, 0.585, 0.504, 0.4023, 1.0, 0.585, 0.504, 0.4023, 1.0, 0.585, 0.504, 0.4023, 1.0, 0.585, 0.504, 0.4023, 1.0, 0.585, 0.504, 0.4023, 1.0, 0.585, 0.504, 0.4023, 1.0, 0.585, 0.504, 0.4023, 1.0, 0.585, 0.504, 0.4023, 1.0, 0.585, 0.504, 0.4023, 1.0, 0.585, 0.504, 0.4023, 1.0, 0.585, 0.504, 0.4023, 1.0, 0.585, 0.504, 0.4023, 1.0])
me_cylinder_002.materials.append(mat_metal_reflect)
me_cylinder_002.update()
me_cube_002 = bpy.data.meshes.new('Cube.002')
me_cube_002.from_pydata([(1.144, -0.5054, -0.4314), (1.144, -0.5054, 0.3229), (1.144, 1.919, -0.2526), (1.144, 1.919, 0.1442), (1.484, -0.5054, -0.4314), (1.484, -0.5054, 0.3229), (1.484, 1.919, -0.2526), (1.484, 1.919, 0.1442), (-1.626, -0.5054, -0.4314), (-1.626, -0.5054, 0.3229), (-1.626, 1.919, -0.2526), (-1.626, 1.919, 0.1442), (-1.285, -0.5054, -0.4314), (-1.285, -0.5054, 0.3229), (-1.285, 1.919, -0.2526), (-1.285, 1.919, 0.1442), (-1.768, 2.054, 0.9755), (1.634, 2.054, 0.9755), (-1.768, 1.906, 0.578), (1.634, 1.906, 0.578), (-1.768, 1.482, 0.5967), (1.634, 1.482, 0.5967), (-1.768, 1.368, 1.006), (1.634, 1.368, 1.006), (-1.768, 1.722, 1.24), (1.634, 1.722, 1.24), (1.144, 1.452, -0.287), (1.144, 1.452, 0.1786), (1.484, 1.452, -0.287), (1.484, 1.452, 0.1786), (-1.626, 1.452, -0.287), (-1.626, 1.452, 0.1786), (-1.285, 1.452, -0.287), (-1.285, 1.452, 0.1786), (1.144, 1.489, 0.6758), (1.144, 1.955, 0.6414), (1.484, 1.955, 0.6414), (-1.626, 1.489, 0.6758), (-1.626, 1.955, 0.6414), (-1.285, 1.955, 0.6414), (1.484, 1.489, 0.6758), (-1.285, 1.489, 0.6758), (-1.932, 1.988, 0.9571), (-1.932, 1.867, 0.6357), (-1.932, 1.525, 0.6508), (-1.932, 1.433, 0.9815), (-1.932, 1.719, 1.171), (1.888, 1.846, 0.668), (1.888, 1.95, 0.9467), (1.888, 1.549, 0.6811), (1.888, 1.469, 0.9679), (1.888, 1.718, 1.132), (-0.06667, 2.091, 0.9857), (-0.06667, 1.927, 0.5463), (-0.06667, 1.458, 0.5669), (-0.06667, 1.333, 1.019), (-0.06667, 1.724, 1.278)], [], [(26, 27, 3, 2), (2, 3, 7, 6), (28, 29, 5, 4), (4, 5, 1, 0), (26, 28, 4, 0), (29, 27, 1, 5), (30, 31, 11, 10), (10, 11, 15, 14), (32, 33, 13, 12), (12, 13, 9, 8), (30, 32, 12, 8), (33, 31, 9, 13), (52, 17, 19, 53), (53, 19, 21, 54), (54, 21, 23, 55), (23, 21, 49, 50), (55, 23, 25, 56), (56, 25, 17, 52), (18, 20, 44, 43), (33, 15, 39, 41), (10, 14, 32, 30), (14, 15, 33, 32), (8, 9, 31, 30), (15, 11, 38, 39), (2, 6, 28, 26), (6, 7, 29, 28), (0, 1, 27, 26), (39, 38, 37, 41), (36, 35, 34, 40), (3, 27, 34, 35), (29, 7, 36, 40), (27, 29, 40, 34), (7, 3, 35, 36), (31, 33, 41, 37), (11, 31, 37, 38), (42, 43, 44, 45, 46), (24, 16, 42, 46), (16, 18, 43, 42), (20, 22, 45, 44), (22, 24, 46, 45), (47, 48, 51, 50, 49), (25, 23, 50, 51), (21, 19, 47, 49), (17, 25, 51, 48), (19, 17, 48, 47), (24, 56, 52, 16), (22, 55, 56, 24), (20, 54, 55, 22), (18, 53, 54, 20), (16, 52, 53, 18)])
me_cube_002.polygons.foreach_set('material_index', [0, 0, 0, 0, 0, 0, 0, 0, 0, 0, 0, 0, 1, 1, 1, 1, 1, 1, 1, 0, 0, 0, 0, 0, 0, 0, 0, 0, 0, 0, 0, 0, 0, 0, 0, 1, 1, 1, 1, 1, 1, 1, 1, 1, 1, 1, 1, 1, 1, 1])
_uv = me_cube_002.uv_layers.new(name='UVMap')
_uv.uv.foreach_set('vector', [0.375, 0.2019, 0.625, 0.2019, 0.625, 0.25, 0.375, 0.25, 0.375, 0.25, 0.625, 0.25, 0.625, 0.5, 0.375, 0.5, 0.375, 0.5481, 0.625, 0.5481, 0.625, 0.75, 0.375, 0.75, 0.375, 0.75, 0.625, 0.75, 0.625, 1.0, 0.375, 1.0, 0.125, 0.5481, 0.375, 0.5481, 0.375, 0.75, 0.125, 0.75, 0.625, 0.5481, 0.875, 0.5481, 0.875, 0.75, 0.625, 0.75, 0.375, 0.2019, 0.625, 0.2019, 0.625, 0.25, 0.375, 0.25, 0.375, 0.25, 0.625, 0.25, 0.625, 0.5, 0.375, 0.5, 0.375, 0.5481, 0.625, 0.5481, 0.625, 0.75, 0.375, 0.75, 0.375, 0.75, 0.625, 0.75, 0.625, 1.0, 0.375, 1.0, 0.125, 0.5481, 0.375, 0.5481, 0.375, 0.75, 0.125, 0.75, 0.625, 0.5481, 0.875, 0.5481, 0.875, 0.75, 0.625, 0.75, 1.0, 0.75, 1.0, 1.0, 0.8, 1.0, 0.8, 0.75, 0.8, 0.75, 0.8, 1.0, 0.6, 1.0, 0.6, 0.75, 0.6, 0.75, 0.6, 1.0, 0.4, 1.0, 0.4, 0.75, 0.4, 1.0, 0.6, 1.0, 0.6, 1.0, 0.4, 1.0, 0.4, 0.75, 0.4, 1.0, 0.2, 1.0, 0.2, 0.75, 0.2, 0.75, 0.2, 1.0, 2.98e-08, 1.0, 2.98e-08, 0.75, 0.8, 0.5, 0.6, 0.5, 0.6, 0.5, 0.8, 0.5, 0.625, 0.5481, 0.625, 0.5, 0.625, 0.5, 0.625, 0.5481, 0.125, 0.5, 0.375, 0.5, 0.375, 0.5481, 0.125, 0.5481, 0.375, 0.5, 0.625, 0.5, 0.625, 0.5481, 0.375, 0.5481, 0.375, 0.0, 0.625, 0.0, 0.625, 0.2019, 0.375, 0.2019, 0.625, 0.5, 0.625, 0.25, 0.625, 0.25, 0.625, 0.5, 0.125, 0.5, 0.375, 0.5, 0.375, 0.5481, 0.125, 0.5481, 0.375, 0.5, 0.625, 0.5, 0.625, 0.5481, 0.375, 0.5481, 0.375, 0.0, 0.625, 0.0, 0.625, 0.2019, 0.375, 0.2019, 0.625, 0.5, 0.875, 0.5, 0.875, 0.5481, 0.625, 0.5481, 0.625, 0.5, 0.875, 0.5, 0.875, 0.5481, 0.625, 0.5481, 0.625, 0.25, 0.625, 0.2019, 0.625, 0.2019, 0.625, 0.25, 0.625, 0.5481, 0.625, 0.5, 0.625, 0.5, 0.625, 0.5481, 0.875, 0.5481, 0.625, 0.5481, 0.625, 0.5481, 0.875, 0.5481, 0.625, 0.5, 0.625, 0.25, 0.625, 0.25, 0.625, 0.5, 0.875, 0.5481, 0.625, 0.5481, 0.625, 0.5481, 0.875, 0.5481, 0.625, 0.25, 0.625, 0.2019, 0.625, 0.2019, 0.625, 0.25, 0.75, 0.49, 0.9783, 0.3242, 0.8911, 0.05584, 0.6089, 0.05584, 0.5217, 0.3242, 0.2, 0.5, 2.98e-08, 0.5, 2.98e-08, 0.5, 0.2, 0.5, 1.0, 0.5, 0.8, 0.5, 0.8, 0.5, 1.0, 0.5, 0.6, 0.5, 0.4, 0.5, 0.4, 0.5, 0.6, 0.5, 0.4, 0.5, 0.2, 0.5, 0.2, 0.5, 0.4, 0.5, 0.4783, 0.3242, 0.25, 0.49, 0.02175, 0.3242, 0.1089, 0.05584, 0.3911, 0.05584, 0.2, 1.0, 0.4, 1.0, 0.4, 1.0, 0.2, 1.0, 0.6, 1.0, 0.8, 1.0, 0.8, 1.0, 0.6, 1.0, 2.98e-08, 1.0, 0.2, 1.0, 0.2, 1.0, 2.98e-08, 1.0, 0.8, 1.0, 1.0, 1.0, 1.0, 1.0, 0.8, 1.0, 0.2, 0.5, 0.2, 0.75, 2.98e-08, 0.75, 2.98e-08, 0.5, 0.4, 0.5, 0.4, 0.75, 0.2, 0.75, 0.2, 0.5, 0.6, 0.5, 0.6, 0.75, 0.4, 0.75, 0.4, 0.5, 0.8, 0.5, 0.8, 0.75, 0.6, 0.75, 0.6, 0.5, 1.0, 0.5, 1.0, 0.75, 0.8, 0.75, 0.8, 0.5])
_ca = me_cube_002.color_attributes.new('Col', 'FLOAT_COLOR', 'CORNER')
_ca.data.foreach_set('color', [0.585, 0.504, 0.4023, 1.0, 0.585, 0.504, 0.4023, 1.0, 0.585, 0.504, 0.4023, 1.0, 0.585, 0.504, 0.4023, 1.0, 0.585, 0.504, 0.4023, 1.0, 0.585, 0.504, 0.4023, 1.0, 0.585, 0.504, 0.4023, 1.0, 0.585, 0.504, 0.4023, 1.0, 0.585, 0.504, 0.4023, 1.0, 0.585, 0.504, 0.4023, 1.0, 0.585, 0.504, 0.4023, 1.0, 0.585, 0.504, 0.4023, 1.0, 0.585, 0.504, 0.4023, 1.0, 0.585, 0.504, 0.4023, 1.0, 0.585, 0.504, 0.4023, 1.0, 0.585, 0.504, 0.4023, 1.0, 0.585, 0.504, 0.4023, 1.0, 0.585, 0.504, 0.4023, 1.0, 0.585, 0.504, 0.4023, 1.0, 0.585, 0.504, 0.4023, 1.0, 0.585, 0.504, 0.4023, 1.0, 0.585, 0.504, 0.4023, 1.0, 0.585, 0.504, 0.4023, 1.0, 0.585, 0.504, 0.4023, 1.0, 0.585, 0.504, 0.4023, 1.0, 0.585, 0.504, 0.4023, 1.0, 0.585, 0.504, 0.4023, 1.0, 0.585, 0.504, 0.4023, 1.0, 0.585, 0.504, 0.4023, 1.0, 0.585, 0.504, 0.4023, 1.0, 0.585, 0.504, 0.4023, 1.0, 0.585, 0.504, 0.4023, 1.0, 0.585, 0.504, 0.4023, 1.0, 0.585, 0.504, 0.4023, 1.0, 0.585, 0.504, 0.4023, 1.0, 0.585, 0.504, 0.4023, 1.0, 0.585, 0.504, 0.4023, 1.0, 0.585, 0.504, 0.4023, 1.0, 0.585, 0.504, 0.4023, 1.0, 0.585, 0.504, 0.4023, 1.0, 0.585, 0.504, 0.4023, 1.0, 0.585, 0.504, 0.4023, 1.0, 0.585, 0.504, 0.4023, 1.0, 0.585, 0.504, 0.4023, 1.0, 0.585, 0.504, 0.4023, 1.0, 0.585, 0.504, 0.4023, 1.0, 0.585, 0.504, 0.4023, 1.0, 0.585, 0.504, 0.4023, 1.0, 0.1446, 0.04914, 0.03192, 1.0, 0.1552, 0.04877, 0.03398, 1.0, 0.0602, 0.01343, 0.00859, 1.0, 0.0602, 0.01343, 0.00859, 1.0, 0.0602, 0.01343, 0.00859, 1.0, 0.0602, 0.01343, 0.00859, 1.0, 0.0602, 0.01343, 0.00859, 1.0, 0.0602, 0.01343, 0.00859, 1.0, 0.0602, 0.01343, 0.00859, 1.0, 0.0602, 0.01343, 0.00859, 1.0, 0.132, 0.04953, 0.02947, 1.0, 0.132, 0.04953, 0.02947, 1.0, 0.132, 0.04953, 0.02947, 1.0, 0.0602, 0.01343, 0.00859, 1.0, 0.0602, 0.01343, 0.00859, 1.0, 0.06311, 0.01548, 0.009721, 1.0, 0.132, 0.04953, 0.02947, 1.0, 0.132, 0.04953, 0.02947, 1.0, 0.1552, 0.04877, 0.03398, 1.0, 0.1552, 0.04877, 0.03398, 1.0, 0.1552, 0.04877, 0.03398, 1.0, 0.1552, 0.04877, 0.03398, 1.0, 0.1552, 0.04877, 0.03398, 1.0, 0.1446, 0.04914, 0.03192, 1.0, 0.0602, 0.01343, 0.00859, 1.0, 0.0602, 0.01343, 0.00859, 1.0, 0.0602, 0.01343, 0.00859, 1.0, 0.0602, 0.01343, 0.00859, 1.0, 0.585, 0.504, 0.4023, 1.0, 0.585, 0.504, 0.4023, 1.0, 0.585, 0.504, 0.4023, 1.0, 0.585, 0.504, 0.4023, 1.0, 0.585, 0.504, 0.4023, 1.0, 0.585, 0.504, 0.4023, 1.0, 0.585, 0.504, 0.4023, 1.0, 0.585, 0.504, 0.4023, 1.0, 0.585, 0.504, 0.4023, 1.0, 0.585, 0.504, 0.4023, 1.0, 0.585, 0.504, 0.4023, 1.0, 0.585, 0.504, 0.4023, 1.0, 0.585, 0.504, 0.4023, 1.0, 0.585, 0.504, 0.4023, 1.0, 0.585, 0.504, 0.4023, 1.0, 0.585, 0.504, 0.4023, 1.0, 0.585, 0.504, 0.4023, 1.0, 0.585, 0.504, 0.4023, 1.0, 0.585, 0.504, 0.4023, 1.0, 0.585, 0.504, 0.4023, 1.0, 0.585, 0.504, 0.4023, 1.0, 0.585, 0.504, 0.4023, 1.0, 0.585, 0.504, 0.4023, 1.0, 0.585, 0.504, 0.4023, 1.0, 0.585, 0.504, 0.4023, 1.0, 0.585, 0.504, 0.4023, 1.0, 0.585, 0.504, 0.4023, 1.0, 0.585, 0.504, 0.4023, 1.0, 0.585, 0.504, 0.4023, 1.0, 0.585, 0.504, 0.4023, 1.0, 0.585, 0.504, 0.4023, 1.0, 0.585, 0.504, 0.4023, 1.0, 0.585, 0.504, 0.4023, 1.0, 0.585, 0.504, 0.4023, 1.0, 0.585, 0.504, 0.4023, 1.0, 0.585, 0.504, 0.4023, 1.0, 0.585, 0.504, 0.4023, 1.0, 0.585, 0.504, 0.4023, 1.0, 0.585, 0.504, 0.4023, 1.0, 0.585, 0.504, 0.4023, 1.0, 0.585, 0.504, 0.4023, 1.0, 0.585, 0.504, 0.4023, 1.0, 0.585, 0.504, 0.4023, 1.0, 0.585, 0.504, 0.4023, 1.0, 0.585, 0.504, 0.4023, 1.0, 0.585, 0.504, 0.4023, 1.0, 0.585, 0.504, 0.4023, 1.0, 0.585, 0.504, 0.4023, 1.0, 0.585, 0.504, 0.4023, 1.0, 0.585, 0.504, 0.4023, 1.0, 0.585, 0.504, 0.4023, 1.0, 0.585, 0.504, 0.4023, 1.0, 0.585, 0.504, 0.4023, 1.0, 0.585, 0.504, 0.4023, 1.0, 0.585, 0.504, 0.4023, 1.0, 0.585, 0.504, 0.4023, 1.0, 0.585, 0.504, 0.4023, 1.0, 0.585, 0.504, 0.4023, 1.0, 0.585, 0.504, 0.4023, 1.0, 0.585, 0.504, 0.4023, 1.0, 0.585, 0.504, 0.4023, 1.0, 0.585, 0.504, 0.4023, 1.0, 0.585, 0.504, 0.4023, 1.0, 0.585, 0.504, 0.4023, 1.0, 0.132, 0.04953, 0.02947, 1.0, 0.0602, 0.01343, 0.00859, 1.0, 0.0602, 0.01343, 0.00859, 1.0, 0.132, 0.04953, 0.02947, 1.0, 0.1552, 0.04877, 0.03398, 1.0, 0.1552, 0.04877, 0.03398, 1.0, 0.132, 0.04953, 0.02947, 1.0, 0.132, 0.04953, 0.02947, 1.0, 0.1552, 0.04877, 0.03398, 1.0, 0.132, 0.04953, 0.02947, 1.0, 0.0602, 0.01343, 0.00859, 1.0, 0.0602, 0.01343, 0.00859, 1.0, 0.132, 0.04953, 0.02947, 1.0, 0.0602, 0.01343, 0.00859, 1.0, 0.132, 0.04953, 0.02947, 1.0, 0.132, 0.04953, 0.02947, 1.0, 0.0602, 0.01343, 0.00859, 1.0, 0.132, 0.04953, 0.02947, 1.0, 0.1552, 0.04877, 0.03398, 1.0, 0.1552, 0.04877, 0.03398, 1.0, 0.132, 0.04953, 0.02947, 1.0, 0.0602, 0.01343, 0.00859, 1.0, 0.132, 0.04953, 0.02947, 1.0, 0.1552, 0.04877, 0.03398, 1.0, 0.06311, 0.01548, 0.009721, 1.0, 0.0602, 0.01343, 0.00859, 1.0, 0.1552, 0.04877, 0.03398, 1.0, 0.132, 0.04953, 0.02947, 1.0, 0.06311, 0.01548, 0.009721, 1.0, 0.1552, 0.04877, 0.03398, 1.0, 0.0602, 0.01343, 0.00859, 1.0, 0.0602, 0.01343, 0.00859, 1.0, 0.0602, 0.01343, 0.00859, 1.0, 0.0602, 0.01343, 0.00859, 1.0, 0.1552, 0.04877, 0.03398, 1.0, 0.1552, 0.04877, 0.03398, 1.0, 0.1552, 0.04877, 0.03398, 1.0, 0.132, 0.04953, 0.02947, 1.0, 0.0602, 0.01343, 0.00859, 1.0, 0.1552, 0.04877, 0.03398, 1.0, 0.132, 0.04953, 0.02947, 1.0, 0.0602, 0.01343, 0.00859, 1.0, 0.1552, 0.04877, 0.03398, 1.0, 0.1552, 0.04877, 0.03398, 1.0, 0.1446, 0.04914, 0.03192, 1.0, 0.132, 0.04953, 0.02947, 1.0, 0.132, 0.04953, 0.02947, 1.0, 0.132, 0.04953, 0.02947, 1.0, 0.1552, 0.04877, 0.03398, 1.0, 0.1552, 0.04877, 0.03398, 1.0, 0.0602, 0.01343, 0.00859, 1.0, 0.0602, 0.01343, 0.00859, 1.0, 0.132, 0.04953, 0.02947, 1.0, 0.132, 0.04953, 0.02947, 1.0, 0.0602, 0.01343, 0.00859, 1.0, 0.0602, 0.01343, 0.00859, 1.0, 0.0602, 0.01343, 0.00859, 1.0, 0.0602, 0.01343, 0.00859, 1.0, 0.132, 0.04953, 0.02947, 1.0, 0.1446, 0.04914, 0.03192, 1.0, 0.0602, 0.01343, 0.00859, 1.0, 0.0602, 0.01343, 0.00859, 1.0])
_ca = me_cube_002.color_attributes.new('Alpha', 'FLOAT_COLOR', 'CORNER')
_ca.data.foreach_set('color', [0.585, 0.504, 0.4023, 1.0, 0.585, 0.504, 0.4023, 1.0, 0.585, 0.504, 0.4023, 1.0, 0.585, 0.504, 0.4023, 1.0, 0.585, 0.504, 0.4023, 1.0, 0.585, 0.504, 0.4023, 1.0, 0.585, 0.504, 0.4023, 1.0, 0.585, 0.504, 0.4023, 1.0, 0.585, 0.504, 0.4023, 1.0, 0.585, 0.504, 0.4023, 1.0, 0.585, 0.504, 0.4023, 1.0, 0.585, 0.504, 0.4023, 1.0, 0.585, 0.504, 0.4023, 1.0, 0.585, 0.504, 0.4023, 1.0, 0.585, 0.504, 0.4023, 1.0, 0.585, 0.504, 0.4023, 1.0, 0.585, 0.504, 0.4023, 1.0, 0.585, 0.504, 0.4023, 1.0, 0.585, 0.504, 0.4023, 1.0, 0.585, 0.504, 0.4023, 1.0, 0.585, 0.504, 0.4023, 1.0, 0.585, 0.504, 0.4023, 1.0, 0.585, 0.504, 0.4023, 1.0, 0.585, 0.504, 0.4023, 1.0, 0.585, 0.504, 0.4023, 1.0, 0.585, 0.504, 0.4023, 1.0, 0.585, 0.504, 0.4023, 1.0, 0.585, 0.504, 0.4023, 1.0, 0.585, 0.504, 0.4023, 1.0, 0.585, 0.504, 0.4023, 1.0, 0.585, 0.504, 0.4023, 1.0, 0.585, 0.504, 0.4023, 1.0, 0.585, 0.504, 0.4023, 1.0, 0.585, 0.504, 0.4023, 1.0, 0.585, 0.504, 0.4023, 1.0, 0.585, 0.504, 0.4023, 1.0, 0.585, 0.504, 0.4023, 1.0, 0.585, 0.504, 0.4023, 1.0, 0.585, 0.504, 0.4023, 1.0, 0.585, 0.504, 0.4023, 1.0, 0.585, 0.504, 0.4023, 1.0, 0.585, 0.504, 0.4023, 1.0, 0.585, 0.504, 0.4023, 1.0, 0.585, 0.504, 0.4023, 1.0, 0.585, 0.504, 0.4023, 1.0, 0.585, 0.504, 0.4023, 1.0, 0.585, 0.504, 0.4023, 1.0, 0.585, 0.504, 0.4023, 1.0, 1.0, 1.0, 1.0, 1.0, 1.0, 1.0, 1.0, 1.0, 1.0, 1.0, 1.0, 1.0, 1.0, 1.0, 1.0, 1.0, 1.0, 1.0, 1.0, 1.0, 1.0, 1.0, 1.0, 1.0, 1.0, 1.0, 1.0, 1.0, 0.132, 0.04953, 0.02947, 1.0, 0.132, 0.04953, 0.02947, 1.0, 1.0, 1.0, 1.0, 1.0, 1.0, 1.0, 1.0, 1.0, 0.132, 0.04953, 0.02947, 1.0, 1.0, 1.0, 1.0, 1.0, 1.0, 1.0, 1.0, 1.0, 1.0, 1.0, 1.0, 1.0, 1.0, 1.0, 1.0, 1.0, 0.132, 0.04953, 0.02947, 1.0, 1.0, 1.0, 1.0, 1.0, 1.0, 1.0, 1.0, 1.0, 0.3074, 0.2841, 0.2815, 1.0, 0.3074, 0.2841, 0.2815, 1.0, 1.0, 1.0, 1.0, 1.0, 1.0, 1.0, 1.0, 1.0, 1.0, 1.0, 1.0, 1.0, 0.132, 0.04953, 0.02947, 1.0, 0.132, 0.04953, 0.02947, 1.0, 0.132, 0.04953, 0.02947, 1.0, 0.132, 0.04953, 0.02947, 1.0, 0.585, 0.504, 0.4023, 1.0, 0.585, 0.504, 0.4023, 1.0, 0.585, 0.504, 0.4023, 1.0, 0.585, 0.504, 0.4023, 1.0, 0.585, 0.504, 0.4023, 1.0, 0.585, 0.504, 0.4023, 1.0, 0.585, 0.504, 0.4023, 1.0, 0.585, 0.504, 0.4023, 1.0, 0.585, 0.504, 0.4023, 1.0, 0.585, 0.504, 0.4023, 1.0, 0.585, 0.504, 0.4023, 1.0, 0.585, 0.504, 0.4023, 1.0, 0.585, 0.504, 0.4023, 1.0, 0.585, 0.504, 0.4023, 1.0, 0.585, 0.504, 0.4023, 1.0, 0.585, 0.504, 0.4023, 1.0, 0.585, 0.504, 0.4023, 1.0, 0.585, 0.504, 0.4023, 1.0, 0.585, 0.504, 0.4023, 1.0, 0.585, 0.504, 0.4023, 1.0, 0.585, 0.504, 0.4023, 1.0, 0.585, 0.504, 0.4023, 1.0, 0.585, 0.504, 0.4023, 1.0, 0.585, 0.504, 0.4023, 1.0, 0.585, 0.504, 0.4023, 1.0, 0.585, 0.504, 0.4023, 1.0, 0.585, 0.504, 0.4023, 1.0, 0.585, 0.504, 0.4023, 1.0, 0.585, 0.504, 0.4023, 1.0, 0.585, 0.504, 0.4023, 1.0, 0.585, 0.504, 0.4023, 1.0, 0.585, 0.504, 0.4023, 1.0, 0.585, 0.504, 0.4023, 1.0, 0.585, 0.504, 0.4023, 1.0, 0.585, 0.504, 0.4023, 1.0, 0.585, 0.504, 0.4023, 1.0, 0.585, 0.504, 0.4023, 1.0, 0.585, 0.504, 0.4023, 1.0, 0.585, 0.504, 0.4023, 1.0, 0.585, 0.504, 0.4023, 1.0, 0.585, 0.504, 0.4023, 1.0, 0.585, 0.504, 0.4023, 1.0, 0.585, 0.504, 0.4023, 1.0, 0.585, 0.504, 0.4023, 1.0, 0.585, 0.504, 0.4023, 1.0, 0.585, 0.504, 0.4023, 1.0, 0.585, 0.504, 0.4023, 1.0, 0.585, 0.504, 0.4023, 1.0, 0.585, 0.504, 0.4023, 1.0, 0.585, 0.504, 0.4023, 1.0, 0.585, 0.504, 0.4023, 1.0, 0.585, 0.504, 0.4023, 1.0, 0.585, 0.504, 0.4023, 1.0, 0.585, 0.504, 0.4023, 1.0, 0.585, 0.504, 0.4023, 1.0, 0.585, 0.504, 0.4023, 1.0, 0.585, 0.504, 0.4023, 1.0, 0.585, 0.504, 0.4023, 1.0, 0.585, 0.504, 0.4023, 1.0, 0.585, 0.504, 0.4023, 1.0, 0.585, 0.504, 0.4023, 1.0, 0.585, 0.504, 0.4023, 1.0, 0.585, 0.504, 0.4023, 1.0, 0.585, 0.504, 0.4023, 1.0, 0.132, 0.04953, 0.02947, 1.0, 0.132, 0.04953, 0.02947, 1.0, 0.132, 0.04953, 0.02947, 1.0, 0.132, 0.04953, 0.02947, 1.0, 0.132, 0.04953, 0.02947, 1.0, 0.132, 0.04953, 0.02947, 1.0, 0.132, 0.04953, 0.02947, 1.0, 0.132, 0.04953, 0.02947, 1.0, 0.132, 0.04953, 0.02947, 1.0, 0.132, 0.04953, 0.02947, 1.0, 0.132, 0.04953, 0.02947, 1.0, 0.132, 0.04953, 0.02947, 1.0, 0.132, 0.04953, 0.02947, 1.0, 0.132, 0.04953, 0.02947, 1.0, 0.132, 0.04953, 0.02947, 1.0, 0.132, 0.04953, 0.02947, 1.0, 0.132, 0.04953, 0.02947, 1.0, 0.132, 0.04953, 0.02947, 1.0, 0.132, 0.04953, 0.02947, 1.0, 0.132, 0.04953, 0.02947, 1.0, 0.132, 0.04953, 0.02947, 1.0, 1.0, 1.0, 1.0, 1.0, 1.0, 1.0, 1.0, 1.0, 1.0, 1.0, 1.0, 1.0, 1.0, 1.0, 1.0, 1.0, 1.0, 1.0, 1.0, 1.0, 1.0, 1.0, 1.0, 1.0, 1.0, 1.0, 1.0, 1.0, 1.0, 1.0, 1.0, 1.0, 1.0, 1.0, 1.0, 1.0, 1.0, 1.0, 1.0, 1.0, 1.0, 1.0, 1.0, 1.0, 1.0, 1.0, 1.0, 1.0, 1.0, 1.0, 1.0, 1.0, 1.0, 1.0, 1.0, 1.0, 1.0, 1.0, 1.0, 1.0, 1.0, 1.0, 1.0, 1.0, 1.0, 1.0, 1.0, 1.0, 1.0, 1.0, 1.0, 1.0, 1.0, 1.0, 1.0, 1.0, 1.0, 1.0, 1.0, 1.0, 1.0, 1.0, 1.0, 1.0, 0.132, 0.04953, 0.02947, 1.0, 0.3074, 0.2841, 0.2815, 1.0, 1.0, 1.0, 1.0, 1.0, 0.132, 0.04953, 0.02947, 1.0, 0.132, 0.04953, 0.02947, 1.0, 0.132, 0.04953, 0.02947, 1.0, 0.3074, 0.2841, 0.2815, 1.0, 0.132, 0.04953, 0.02947, 1.0, 0.132, 0.04953, 0.02947, 1.0, 0.132, 0.04953, 0.02947, 1.0, 0.132, 0.04953, 0.02947, 1.0, 0.132, 0.04953, 0.02947, 1.0, 0.132, 0.04953, 0.02947, 1.0, 1.0, 1.0, 1.0, 1.0, 0.132, 0.04953, 0.02947, 1.0, 0.132, 0.04953, 0.02947, 1.0, 0.132, 0.04953, 0.02947, 1.0, 1.0, 1.0, 1.0, 1.0, 1.0, 1.0, 1.0, 1.0, 0.132, 0.04953, 0.02947, 1.0])
me_cube_002.materials.append(mat_metal_reflect)
me_cube_002.materials.append(mat_vtx_color)
me_cube_002.use_paint_bone_selection = False
me_cube_002.use_paint_mask_vertex = True
me_cube_002.update()

# ---- objects
ob_camera = bpy.data.objects.new('Camera', cam_camera)
ob_repair_scene = bpy.data.objects.new('repair_scene', me_repair_scene)
ob_entry_default = bpy.data.objects.new('entry#default', None)
ob_cube = bpy.data.objects.new('Cube', me_cube_001)
ob_part_base = bpy.data.objects.new('part_base', me_base)
ob_plug1 = bpy.data.objects.new('plug1', me_cylinder_001)
ob_plug0 = bpy.data.objects.new('plug0', me_cylinder_002)
ob_part_base_start = bpy.data.objects.new('part_base_start', me_base)
ob_part_switch = bpy.data.objects.new('part_switch', me_cube_002)
ob_part_switch_start = bpy.data.objects.new('part_switch_start', me_cube_002)

# ---- transforms, parenting, visibility, modifiers, constraints
ob_camera.location = (0.0, 0.0, 25.28)
ob_camera.lock_rotations_4d = False
ob_camera.empty_display_type = 'ARROWS'
ob_camera.color = (0.0, 0.0, 0.0, 0.0)
ob_camera.display_type = 'WIRE'
ob_camera.lineart.crease_threshold = 0.0
ob_repair_scene.location = (1.036, -17.22, -3.176)
ob_entry_default.location = (-4.945, -14.11, -3.176)
ob_cube.location = (3.71, 0.4199, -3.75)
ob_part_base.location = (3.673, 0.5408, -3.461)
ob_plug1.location = (3.617, 3.607, -3.586)
ob_plug1.rotation_euler = (1.571, -0.0, 0.0)
ob_plug0.location = (5.856, -1.277, -3.586)
ob_plug0.rotation_euler = (1.571, -0.0, -1.571)
ob_part_base_start.location = (-3.106, 1.015, -1.625)
ob_part_base_start.rotation_euler = (3.142, 4.712, 0.0)
ob_part_switch.location = (3.674, 0.5812, -1.949)
ob_part_switch_start.location = (-5.354, 0.6698, -0.1124)
ob_part_switch_start.rotation_euler = (1.571, -0.0, -1.571)

# ---- collection membership
col_collection.objects.link(ob_camera)
col_parts.objects.link(ob_repair_scene)
col_parts.objects.link(ob_entry_default)
col_parts.objects.link(ob_cube)
col_parts.objects.link(ob_part_base)
col_parts.objects.link(ob_plug1)
col_parts.objects.link(ob_plug0)
col_parts.objects.link(ob_part_base_start)
col_parts.objects.link(ob_part_switch)
col_parts.objects.link(ob_part_switch_start)

# ---- scene / render settings (as saved in the file)
scene.camera = ob_camera
scene.frame_start = 1; scene.frame_end = 250; scene.frame_set(1)
scene.render.engine = 'BLENDER_EEVEE_NEXT'
scene.render.resolution_x = 640
scene.render.resolution_y = 480
scene.view_settings.view_transform = 'Standard'
bpy.context.view_layer.update()

# ---- added for rendering (the .blend has no usable light): sun
light_auto_sun = bpy.data.lights.new('AutoSun', 'SUN')
light_auto_sun.energy = 3.0
light_auto_sun.angle = 0.0523599
ob_auto_sun = bpy.data.objects.new('AutoSun', light_auto_sun)
scene.collection.objects.link(ob_auto_sun)
ob_auto_sun.rotation_euler = (0.872665, 0.174533, 0.523599)
bpy.context.view_layer.update()
